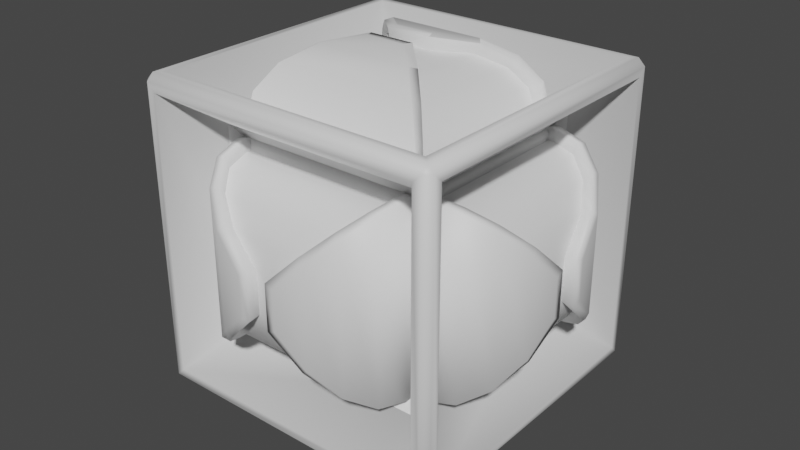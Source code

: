 # Source: cube.blend  (saved by Blender 3.6.11; exported with 4.5.12 LTS)
import bpy
from mathutils import Matrix  # noqa: F401  (used for matrix-valued properties, if any)

bpy.ops.wm.read_factory_settings(use_empty=True)
scene = bpy.context.scene
scene.name = 'Scene'

# ---- collections
col_collection = bpy.data.collections.new('Collection'); scene.collection.children.link(col_collection)

# ---- materials (node trees are filled in below, after node groups)
mat_material = bpy.data.materials.new('Material')
mat_material.alpha_threshold = 0.0
mat_material.use_transparent_shadow = False
mat_material.roughness = 0.5
mat_material.line_color = (0.0, 0.0, 0.0, 1.0)

# ---- material node trees
mat_material.use_nodes = True; mat_material.node_tree.nodes.clear()
_N = mat_material.node_tree.nodes; _L = mat_material.node_tree.links
n0 = _N.new('ShaderNodeOutputMaterial'); n0.name = 'Material Output'; n0.location = (300, 300)
n1 = _N.new('ShaderNodeBsdfPrincipled'); n1.name = 'Principled BSDF'; n1.location = (10, 300)
n1.distribution = 'GGX'
n1.subsurface_method = 'RANDOM_WALK_SKIN'
n1.inputs[3].default_value = 1.45
n1.inputs[27].default_value = (0.0, 0.0, 0.0, 1.0)
n1.inputs[28].default_value = 1.0
_L.new(n1.outputs[0], n0.inputs[0])
n0.is_active_output = True

# ---- world
world_world = bpy.data.worlds.new('World'); scene.world = world_world
world_world.use_nodes = True; world_world.node_tree.nodes.clear()
_N = world_world.node_tree.nodes; _L = world_world.node_tree.links
n0 = _N.new('ShaderNodeOutputWorld'); n0.name = 'World Output'; n0.location = (300, 300)
n1 = _N.new('ShaderNodeBackground'); n1.name = 'Background'; n1.location = (10, 300)
n1.inputs[0].default_value = (0.05088, 0.05088, 0.05088, 1.0)
_L.new(n1.outputs[0], n0.inputs[0])
n0.is_active_output = True
world_world.color = (0.05088, 0.05088, 0.05088)
world_world.use_sun_shadow = False
world_world.sun_shadow_jitter_overblur = 0.0

# ---- meshes
me_cube = bpy.data.meshes.new('Cube')
me_cube.from_pydata([(1.0, 0.9034, 0.9034), (1.0, 0.9034, -0.9034), (0.9018, -1.0, 0.9018), (0.9018, -1.0, -0.9018), (-0.9005, 1.0, 0.9005), (-0.9005, 1.0, -0.9005), (-0.9018, -1.0, 0.9018), (-0.9018, -1.0, -0.9018), (-1.0, -0.9017, -0.9017), (-1.0, -0.9017, 0.9017), (1.0, -0.9034, 0.9034), (1.0, -0.9034, -0.9034), (0.9005, 1.0, 0.9005), (0.9005, 1.0, -0.9005), (0.9024, -0.9024, 1.0), (0.9039, -0.9039, -1.0), (0.9039, 0.9039, -1.0), (-1.0, 0.9017, -0.9017), (0.9024, 0.9024, 1.0), (-1.0, 0.9017, 0.9017), (-0.9039, 0.9039, -1.0), (-0.9039, -0.9039, -1.0), (-0.9024, -0.9024, 1.0), (-0.9024, 0.9024, 1.0), (-0.5593, -0.6373, -0.614), (-0.5593, -0.6373, 0.614), (0.5593, -0.6373, 0.614), (0.5593, -0.6373, -0.614), (0.6373, 0.5604, 0.6151), (0.6373, 0.5604, -0.6151), (0.6373, -0.5604, 0.6151), (0.6373, -0.5604, -0.6151), (0.5584, 0.6373, -0.6131), (-0.5584, 0.6373, -0.6131), (0.5584, 0.6373, 0.6131), (-0.5584, 0.6373, 0.6131), (-0.6373, 0.5592, -0.6139), (-0.6373, -0.5592, -0.6139), (-0.6373, -0.5592, 0.6139), (-0.6373, 0.5592, 0.6139), (0.6144, -0.5597, 0.6373), (-0.6144, -0.5597, 0.6373), (0.6144, 0.5597, 0.6373), (-0.6144, 0.5597, 0.6373), (-0.6154, 0.5607, -0.6373), (-0.6154, -0.5607, -0.6373), (0.6154, 0.5607, -0.6373), (0.6154, -0.5607, -0.6373), (0.6154, -0.5597, 0.681), (0.1474, -0.07079, 1.171), (0.5858, -0.525, 0.8566), (0.4936, -0.4253, 1.011), (0.3465, -0.2713, 1.124), (-0.1474, -0.07079, 1.171), (-0.6154, -0.5597, 0.681), (-0.3465, -0.2713, 1.124), (-0.4936, -0.4253, 1.011), (-0.5858, -0.525, 0.8566), (0.6154, 0.5597, 0.681), (0.1474, 0.07079, 1.171), (0.5858, 0.525, 0.8566), (0.4936, 0.4253, 1.011), (0.3465, 0.2713, 1.124), (-0.1255, 0.1255, 1.175), (-0.6154, 0.5597, 0.681), (-0.3465, 0.2713, 1.124), (-0.4936, 0.4253, 1.011), (-0.5858, 0.525, 0.8566), (0.614, -0.5826, 0.614), (-0.614, -0.5826, 0.614), (-0.614, -0.5826, -0.614), (0.614, -0.5826, -0.614), (0.5826, 0.6151, 0.6151), (0.5826, -0.6151, 0.6151), (0.5826, -0.6151, -0.6151), (0.5826, 0.6151, -0.6151), (0.6131, 0.5826, -0.6131), (-0.6131, 0.5826, -0.6131), (-0.6131, 0.5826, 0.6131), (0.6131, 0.5826, 0.6131), (-0.5826, 0.6139, -0.6139), (-0.5826, -0.6139, -0.6139), (-0.5826, -0.6139, 0.6139), (-0.5826, 0.6139, 0.6139), (0.6144, 0.6144, 0.5826), (0.6144, -0.6144, 0.5826), (-0.6144, -0.6144, 0.5826), (-0.6144, 0.6144, 0.5826), (-0.6154, 0.6154, -0.5826), (-0.6154, -0.6154, -0.5826), (0.6154, -0.6154, -0.5826), (0.6154, 0.6154, -0.5826), (0.3126, -0.3126, 1.138), (0.1255, -0.1255, 1.175), (-0.1255, -0.1255, 1.175), (-0.3126, -0.3126, 1.138), (0.4712, -0.4712, 1.032), (-0.4712, -0.4712, 1.032), (0.5772, -0.5772, 0.8732), (-0.5772, -0.5772, 0.8732), (0.6144, -0.6144, 0.6861), (-0.6144, -0.6144, 0.6861), (0.3126, 0.3126, 1.138), (0.1255, 0.1255, 1.175), (0.4712, 0.4712, 1.032), (0.5772, 0.5772, 0.8732), (0.6144, 0.6144, 0.6861), (-0.1474, 0.07079, 1.171), (-0.3126, 0.3126, 1.138), (-0.4712, 0.4712, 1.032), (-0.5772, 0.5772, 0.8732), (-0.6144, 0.6144, 0.6861), (0.1366, 0.07079, 1.093), (0.1366, -0.07079, 1.093), (0.3058, -0.2713, 1.057), (0.3058, 0.2713, 1.057), (0.4312, -0.4253, 0.9633), (0.4312, 0.4253, 0.9633), (0.5112, -0.525, 0.833), (0.5112, 0.525, 0.833), (0.5373, -0.5597, 0.6758), (0.5373, 0.5597, 0.6758), (-0.1366, -0.07079, 1.093), (-0.1366, 0.07079, 1.093), (-0.3058, 0.2713, 1.057), (-0.3058, -0.2713, 1.057), (-0.4312, 0.4253, 0.9633), (-0.4312, -0.4253, 0.9633), (-0.5112, 0.525, 0.833), (-0.5112, -0.525, 0.833), (-0.5373, 0.5597, 0.6758), (-0.5373, -0.5597, 0.6758), (0.5593, -0.6391, 0.5357), (-0.5593, -0.6391, 0.5357), (-0.5593, -0.6391, -0.5357), (0.5593, -0.6391, -0.5357), (0.6391, 0.5604, 0.5368), (0.6391, -0.5604, 0.5368), (0.6391, -0.5604, -0.5368), (0.6391, 0.5604, -0.5368), (0.5584, 0.6391, -0.5349), (-0.5584, 0.6391, -0.5349), (-0.5584, 0.6391, 0.5349), (0.5584, 0.6391, 0.5349), (-0.6391, 0.5592, -0.5357), (-0.6391, -0.5592, -0.5357), (-0.6391, -0.5592, 0.5357), (-0.6391, 0.5592, 0.5357), (0.5361, 0.5597, 0.6391), (0.5361, -0.5597, 0.6391), (-0.5361, -0.5597, 0.6391), (-0.5361, 0.5597, 0.6391), (-0.5372, 0.5607, -0.6391), (-0.5372, -0.5607, -0.6391), (0.5372, -0.5607, -0.6391), (0.5372, 0.5607, -0.6391), (1.0, -0.9553, 0.9553), (0.9553, -0.9553, 1.0), (0.9553, -1.0, 0.9553), (-1.0, -0.9553, 0.9553), (-0.9553, -1.0, 0.9553), (-0.9553, -0.9553, 1.0), (0.9553, 1.0, 0.9553), (0.9553, 0.9553, 1.0), (1.0, 0.9553, 0.9553), (-1.0, 0.9553, 0.9553), (-0.9553, 0.9553, 1.0), (-0.9553, 1.0, 0.9553), (-1.0, 0.9553, -0.9553), (-0.9553, 1.0, -0.9553), (-0.9553, 0.9553, -1.0), (-0.9553, -0.9553, -1.0), (-0.9553, -1.0, -0.9553), (-1.0, -0.9553, -0.9553), (0.9553, 1.0, -0.9553), (1.0, 0.9553, -0.9553), (0.9553, 0.9553, -1.0), (0.9553, -1.0, -0.9553), (0.9553, -0.9553, -1.0), (1.0, -0.9553, -0.9553)], [], [(13, 5, 77, 76), (3, 2, 68, 71), (1, 0, 72, 75), (6, 7, 70, 69), (16, 15, 90, 91), (18, 23, 87, 84), (9, 8, 173, 159, 165, 19), (10, 0, 164, 156), (15, 16, 176, 178), (12, 4, 167, 162), (7, 6, 2, 158, 160, 172), (14, 22, 23, 166, 161, 157), (21, 15, 178, 171), (0, 1, 175, 164), (8, 17, 19, 165, 168, 173), (20, 21, 171, 170, 176, 16), (18, 14, 157, 163, 166, 23), (2, 3, 177, 158), (13, 12, 162, 174), (3, 7, 172, 177), (1, 11, 179, 175), (10, 11, 74, 73), (17, 8, 81, 80), (2, 6, 69, 68), (12, 13, 76, 79), (22, 14, 85, 86), (0, 10, 73, 72), (8, 9, 82, 81), (21, 20, 88, 89), (7, 3, 71, 70), (5, 4, 78, 77), (14, 18, 84, 85), (11, 1, 75, 74), (19, 17, 80, 83), (20, 16, 91, 88), (4, 12, 79, 78), (23, 22, 86, 87), (9, 19, 83, 82), (15, 21, 89, 90), (46, 47, 154, 155), (86, 85, 100, 101), (45, 44, 152, 153), (84, 87, 111, 106), (43, 41, 150, 151), (40, 42, 148, 149), (38, 39, 147, 146), (36, 37, 145, 144), (35, 34, 143, 142), (32, 33, 141, 140), (31, 29, 139, 138), (28, 30, 137, 136), (24, 27, 135, 134), (26, 25, 133, 132), (59, 107, 123, 112), (67, 64, 130, 128), (66, 67, 128, 126), (65, 66, 126, 124), (107, 65, 124, 123), (58, 60, 119, 121), (60, 61, 117, 119), (61, 62, 115, 117), (62, 59, 112, 115), (54, 57, 129, 131), (50, 48, 120, 118), (25, 26, 68, 69), (27, 24, 70, 71), (30, 28, 72, 73), (29, 31, 74, 75), (33, 32, 76, 77), (34, 35, 78, 79), (37, 36, 80, 81), (39, 38, 82, 83), (42, 40, 85, 84), (44, 45, 89, 88), (47, 46, 91, 90), (49, 53, 94, 93), (51, 52, 92, 96), (55, 56, 97, 95), (50, 51, 96, 98), (56, 57, 99, 97), (48, 50, 98, 100), (57, 54, 101, 99), (62, 61, 104, 102), (61, 60, 105, 104), (60, 58, 106, 105), (65, 107, 63, 108), (67, 66, 109, 110), (64, 67, 110, 111), (107, 59, 103, 63), (54, 41, 86, 101), (40, 48, 100, 85), (58, 42, 84, 106), (43, 64, 111, 87), (49, 52, 114, 113), (41, 54, 131, 150), (53, 49, 113, 122), (48, 40, 149, 120), (55, 53, 122, 125), (42, 58, 121, 148), (52, 51, 116, 114), (64, 43, 151, 130), (56, 55, 125, 127), (51, 50, 118, 116), (57, 56, 127, 129), (5, 13, 174, 169, 167, 4), (156, 157, 158), (159, 160, 161), (162, 163, 164), (165, 166, 167), (168, 169, 170), (171, 172, 173), (174, 175, 176), (177, 178, 179), (170, 171, 173, 168), (176, 170, 169, 174), (164, 175, 174, 162), (172, 160, 159, 173), (158, 177, 179, 156), (167, 169, 168, 165), (157, 161, 160, 158), (163, 157, 156, 164), (171, 178, 177, 172), (161, 166, 165, 159), (166, 163, 162, 167), (178, 176, 175, 179), (11, 10, 156, 179)])
me_cube.polygons.foreach_set('use_smooth', [True] * 126)
_uv = me_cube.uv_layers.new(name='UVMap')
_uv.uv.foreach_set('vector', [0.3874, 0.4876, 0.3874, 0.2624, 0.3874, 0.2624, 0.3874, 0.4876, 0.3873, 0.7623, 0.6127, 0.7623, 0.6127, 0.7623, 0.3873, 0.7623, 0.3871, 0.5121, 0.6129, 0.5121, 0.6129, 0.5121, 0.3871, 0.5121, 0.6127, 0.9877, 0.3873, 0.9877, 0.3873, 0.9877, 0.6127, 0.9877, 0.363, 0.512, 0.363, 0.738, 0.363, 0.738, 0.363, 0.512, 0.6372, 0.5122, 0.8628, 0.5122, 0.8628, 0.5122, 0.6372, 0.5122, 0.6127, 0.01229, 0.3873, 0.01229, 0.3806, 0.005589, 0.6194, 0.005589, 0.6194, 0.2444, 0.6127, 0.2377, 0.6129, 0.7379, 0.6129, 0.5121, 0.6194, 0.5056, 0.6194, 0.7444, 0.363, 0.738, 0.363, 0.512, 0.3694, 0.5056, 0.3694, 0.7444, 0.6126, 0.4876, 0.6126, 0.2624, 0.6194, 0.2556, 0.6194, 0.4944, 0.3873, 0.9877, 0.6127, 0.9877, 0.6127, 0.7623, 0.6194, 0.7556, 0.6194, 0.9944, 0.3806, 0.9944, 0.6372, 0.7378, 0.8628, 0.7378, 0.8628, 0.5122, 0.8694, 0.5056, 0.8694, 0.7444, 0.6306, 0.7444, 0.137, 0.738, 0.363, 0.738, 0.3694, 0.7444, 0.1306, 0.7444, 0.6129, 0.5121, 0.3871, 0.5121, 0.3806, 0.5056, 0.6194, 0.5056, 0.3873, 0.01229, 0.3873, 0.2377, 0.6127, 0.2377, 0.6194, 0.2444, 0.3806, 0.2444, 0.3806, 0.005589, 0.137, 0.512, 0.137, 0.738, 0.1306, 0.7444, 0.1306, 0.5056, 0.3694, 0.5056, 0.363, 0.512, 0.6372, 0.5122, 0.6372, 0.7378, 0.6306, 0.7444, 0.6306, 0.5056, 0.8694, 0.5056, 0.8628, 0.5122, 0.6127, 0.7623, 0.3873, 0.7623, 0.3806, 0.7556, 0.6194, 0.7556, 0.3874, 0.4876, 0.6126, 0.4876, 0.6194, 0.4944, 0.3806, 0.4944, 0.3873, 0.7623, 0.3873, 0.9877, 0.3806, 0.9944, 0.3806, 0.7556, 0.3871, 0.5121, 0.3871, 0.7379, 0.3806, 0.7444, 0.3806, 0.5056, 0.6129, 0.7379, 0.3871, 0.7379, 0.3871, 0.7379, 0.6129, 0.7379, 0.3873, 0.2377, 0.3873, 0.01229, 0.3873, 0.01229, 0.3873, 0.2377, 0.6127, 0.7623, 0.6127, 0.9877, 0.6127, 0.9877, 0.6127, 0.7623, 0.6126, 0.4876, 0.3874, 0.4876, 0.3874, 0.4876, 0.6126, 0.4876, 0.8628, 0.7378, 0.6372, 0.7378, 0.6372, 0.7378, 0.8628, 0.7378, 0.6129, 0.5121, 0.6129, 0.7379, 0.6129, 0.7379, 0.6129, 0.5121, 0.3873, 0.01229, 0.6127, 0.01229, 0.6127, 0.01229, 0.3873, 0.01229, 0.137, 0.738, 0.137, 0.512, 0.137, 0.512, 0.137, 0.738, 0.3873, 0.9877, 0.3873, 0.7623, 0.3873, 0.7623, 0.3873, 0.9877, 0.3874, 0.2624, 0.6126, 0.2624, 0.6126, 0.2624, 0.3874, 0.2624, 0.6372, 0.7378, 0.6372, 0.5122, 0.6372, 0.5122, 0.6372, 0.7378, 0.3871, 0.7379, 0.3871, 0.5121, 0.3871, 0.5121, 0.3871, 0.7379, 0.6127, 0.2377, 0.3873, 0.2377, 0.3873, 0.2377, 0.6127, 0.2377, 0.137, 0.512, 0.363, 0.512, 0.363, 0.512, 0.137, 0.512, 0.6126, 0.2624, 0.6126, 0.4876, 0.6126, 0.4876, 0.6126, 0.2624, 0.8628, 0.5122, 0.8628, 0.7378, 0.8628, 0.7378, 0.8628, 0.5122, 0.6127, 0.01229, 0.6127, 0.2377, 0.6127, 0.2377, 0.6127, 0.01229, 0.363, 0.738, 0.137, 0.738, 0.137, 0.738, 0.363, 0.738, 0.363, 0.5221, 0.363, 0.7279, 0.363, 0.7279, 0.363, 0.5221, 0.8628, 0.7378, 0.6372, 0.7378, 0.6372, 0.7378, 0.8628, 0.7378, 0.137, 0.7279, 0.137, 0.5221, 0.137, 0.5221, 0.137, 0.7279, 0.6372, 0.5122, 0.8628, 0.5122, 0.8628, 0.5122, 0.6372, 0.5122, 0.8628, 0.5222, 0.8628, 0.7278, 0.8628, 0.7278, 0.8628, 0.5222, 0.6372, 0.7278, 0.6372, 0.5222, 0.6372, 0.5222, 0.6372, 0.7278, 0.6127, 0.02233, 0.6127, 0.2277, 0.6127, 0.2277, 0.6127, 0.02233, 0.3873, 0.2277, 0.3873, 0.02233, 0.3873, 0.02233, 0.3873, 0.2277, 0.6126, 0.2725, 0.6126, 0.4775, 0.6126, 0.4775, 0.6126, 0.2725, 0.3874, 0.4775, 0.3874, 0.2725, 0.3874, 0.2725, 0.3874, 0.4775, 0.3871, 0.7279, 0.3871, 0.5221, 0.3871, 0.5221, 0.3871, 0.7279, 0.6129, 0.5221, 0.6129, 0.7279, 0.6129, 0.7279, 0.6129, 0.5221, 0.3873, 0.9777, 0.3873, 0.7723, 0.3873, 0.7723, 0.3873, 0.9777, 0.6127, 0.7723, 0.6127, 0.9777, 0.6127, 0.9777, 0.6127, 0.7723, 0.7229, 0.612, 0.7771, 0.612, 0.7771, 0.612, 0.7229, 0.612, 0.8597, 0.5258, 0.8628, 0.5222, 0.8628, 0.5222, 0.8597, 0.5258, 0.8512, 0.5365, 0.8597, 0.5258, 0.8597, 0.5258, 0.8512, 0.5365, 0.8153, 0.5737, 0.8512, 0.5365, 0.8512, 0.5365, 0.8153, 0.5737, 0.7771, 0.612, 0.8153, 0.5737, 0.8153, 0.5737, 0.7771, 0.612, 0.6372, 0.5222, 0.6403, 0.5258, 0.6403, 0.5258, 0.6372, 0.5222, 0.6403, 0.5258, 0.6488, 0.5365, 0.6488, 0.5365, 0.6403, 0.5258, 0.6488, 0.5365, 0.6847, 0.5737, 0.6847, 0.5737, 0.6488, 0.5365, 0.6847, 0.5737, 0.7229, 0.612, 0.7229, 0.612, 0.6847, 0.5737, 0.8628, 0.7278, 0.8597, 0.7242, 0.8597, 0.7242, 0.8628, 0.7278, 0.6403, 0.7242, 0.6372, 0.7278, 0.6372, 0.7278, 0.6403, 0.7242, 0.6127, 0.9777, 0.6127, 0.7723, 0.6127, 0.7623, 0.6127, 0.9877, 0.3873, 0.7723, 0.3873, 0.9777, 0.3873, 0.9877, 0.3873, 0.7623, 0.6129, 0.7279, 0.6129, 0.5221, 0.6129, 0.5121, 0.6129, 0.7379, 0.3871, 0.5221, 0.3871, 0.7279, 0.3871, 0.7379, 0.3871, 0.5121, 0.3874, 0.2725, 0.3874, 0.4775, 0.3874, 0.4876, 0.3874, 0.2624, 0.6126, 0.4775, 0.6126, 0.2725, 0.6126, 0.2624, 0.6126, 0.4876, 0.3873, 0.02233, 0.3873, 0.2277, 0.3873, 0.2377, 0.3873, 0.01229, 0.6127, 0.2277, 0.6127, 0.02233, 0.6127, 0.01229, 0.6127, 0.2377, 0.6372, 0.5222, 0.6372, 0.7278, 0.6372, 0.7378, 0.6372, 0.5122, 0.137, 0.5221, 0.137, 0.7279, 0.137, 0.738, 0.137, 0.512, 0.363, 0.7279, 0.363, 0.5221, 0.363, 0.512, 0.363, 0.738, 0.7229, 0.638, 0.7771, 0.638, 0.773, 0.648, 0.727, 0.648, 0.6488, 0.7135, 0.6847, 0.6763, 0.6926, 0.6824, 0.6503, 0.7246, 0.8153, 0.6763, 0.8512, 0.7135, 0.8497, 0.7247, 0.8074, 0.6824, 0.6403, 0.7242, 0.6488, 0.7135, 0.6503, 0.7246, 0.6406, 0.7344, 0.8512, 0.7135, 0.8597, 0.7242, 0.8594, 0.7344, 0.8497, 0.7247, 0.6372, 0.7278, 0.6403, 0.7242, 0.6406, 0.7344, 0.6372, 0.7378, 0.8597, 0.7242, 0.8628, 0.7278, 0.8628, 0.7378, 0.8594, 0.7344, 0.6847, 0.5737, 0.6488, 0.5365, 0.6503, 0.5253, 0.6926, 0.5676, 0.6488, 0.5365, 0.6403, 0.5258, 0.6406, 0.5156, 0.6503, 0.5253, 0.6403, 0.5258, 0.6372, 0.5222, 0.6372, 0.5122, 0.6406, 0.5156, 0.8153, 0.5737, 0.7771, 0.612, 0.773, 0.602, 0.8074, 0.5676, 0.8597, 0.5258, 0.8512, 0.5365, 0.8497, 0.5253, 0.8594, 0.5156, 0.8628, 0.5222, 0.8597, 0.5258, 0.8594, 0.5156, 0.8628, 0.5122, 0.7771, 0.612, 0.7229, 0.612, 0.727, 0.602, 0.773, 0.602, 0.8628, 0.7278, 0.8628, 0.7278, 0.8628, 0.7378, 0.8628, 0.7378, 0.6372, 0.7278, 0.6372, 0.7278, 0.6372, 0.7378, 0.6372, 0.7378, 0.6372, 0.5222, 0.6372, 0.5222, 0.6372, 0.5122, 0.6372, 0.5122, 0.8628, 0.5222, 0.8628, 0.5222, 0.8628, 0.5122, 0.8628, 0.5122, 0.7229, 0.638, 0.6847, 0.6763, 0.6847, 0.6763, 0.7229, 0.638, 0.8628, 0.7278, 0.8628, 0.7278, 0.8628, 0.7278, 0.8628, 0.7278, 0.7771, 0.638, 0.7229, 0.638, 0.7229, 0.638, 0.7771, 0.638, 0.6372, 0.7278, 0.6372, 0.7278, 0.6372, 0.7278, 0.6372, 0.7278, 0.8153, 0.6763, 0.7771, 0.638, 0.7771, 0.638, 0.8153, 0.6763, 0.6372, 0.5222, 0.6372, 0.5222, 0.6372, 0.5222, 0.6372, 0.5222, 0.6847, 0.6763, 0.6488, 0.7135, 0.6488, 0.7135, 0.6847, 0.6763, 0.8628, 0.5222, 0.8628, 0.5222, 0.8628, 0.5222, 0.8628, 0.5222, 0.8512, 0.7135, 0.8153, 0.6763, 0.8153, 0.6763, 0.8512, 0.7135, 0.6488, 0.7135, 0.6403, 0.7242, 0.6403, 0.7242, 0.6488, 0.7135, 0.8597, 0.7242, 0.8512, 0.7135, 0.8512, 0.7135, 0.8597, 0.7242, 0.3874, 0.2624, 0.3874, 0.4876, 0.3806, 0.4944, 0.3806, 0.2556, 0.6194, 0.2556, 0.6126, 0.2624, 0.6222, 0.7528, 0.625, 0.7556, 0.6194, 0.7556, 0.6194, 0.005589, 0.6194, 0.0, 0.625, 0.005589, 0.6194, 0.4944, 0.6222, 0.4972, 0.6194, 0.5, 0.6194, 0.2444, 0.625, 0.2444, 0.6222, 0.2472, 0.125, 0.5056, 0.1306, 0.5, 0.1306, 0.5056, 0.1306, 0.7444, 0.1306, 0.75, 0.1278, 0.7472, 0.3694, 0.5, 0.3722, 0.5028, 0.3694, 0.5056, 0.3694, 0.75, 0.3694, 0.7444, 0.3722, 0.7472, 0.1306, 0.5056, 0.1306, 0.7444, 0.125, 0.7444, 0.125, 0.5056, 0.3694, 0.5056, 0.1306, 0.5056, 0.1306, 0.5, 0.3694, 0.5, 0.6194, 0.5056, 0.3806, 0.5056, 0.3806, 0.4944, 0.6194, 0.4944, 0.3806, 0.0, 0.6194, 0.0, 0.6194, 0.005589, 0.3806, 0.005589, 0.6194, 0.7556, 0.3806, 0.7556, 0.3806, 0.7444, 0.6194, 0.7444, 0.6194, 0.2556, 0.3806, 0.2556, 0.3806, 0.2444, 0.6194, 0.2444, 0.625, 0.7556, 0.625, 0.9944, 0.6194, 0.9944, 0.6194, 0.7556, 0.6306, 0.5056, 0.6306, 0.7444, 0.6194, 0.7444, 0.6194, 0.5056, 0.1306, 0.7444, 0.3694, 0.7444, 0.3694, 0.75, 0.1306, 0.75, 0.625, 0.005589, 0.625, 0.2444, 0.6194, 0.2444, 0.6194, 0.005589, 0.625, 0.2556, 0.625, 0.4944, 0.6194, 0.4944, 0.6194, 0.2556, 0.3694, 0.7444, 0.3694, 0.5056, 0.3806, 0.5056, 0.3806, 0.7444, 0.3871, 0.7379, 0.6129, 0.7379, 0.6194, 0.7444, 0.3806, 0.7444])
me_cube.materials.append(mat_material)
me_cube.use_mirror_vertex_groups = False
me_cube.update()
me_cube_001 = bpy.data.meshes.new('Cube.001')
me_cube_001.from_pydata([(-0.5593, -0.6373, -0.614), (-0.5593, -0.6373, 0.614), (0.5593, -0.6373, 0.614), (0.5593, -0.6373, -0.614), (0.6373, 0.5604, 0.6151), (0.6373, 0.5604, -0.6151), (0.6373, -0.5604, 0.6151), (0.6373, -0.5604, -0.6151), (0.5584, 0.6373, -0.6131), (-0.5584, 0.6373, -0.6131), (0.5584, 0.6373, 0.6131), (-0.5584, 0.6373, 0.6131), (-0.6373, 0.5592, -0.6139), (-0.6373, -0.5592, -0.6139), (-0.6373, -0.5592, 0.6139), (-0.6373, 0.5592, 0.6139), (-0.6154, 0.5607, -0.6373), (-0.6154, -0.5607, -0.6373), (0.6154, 0.5607, -0.6373), (0.6154, -0.5607, -0.6373), (-0.5593, -0.681, -0.615), (-0.07037, -1.171, -0.147), (-0.5246, -0.8566, -0.5854), (-0.4249, -1.011, -0.4931), (-0.2708, -1.124, -0.3461), (-0.07037, -1.171, 0.147), (-0.5593, -0.681, 0.615), (-0.2708, -1.124, 0.3461), (-0.4249, -1.011, 0.4931), (-0.5246, -0.8566, 0.5854), (0.5593, -0.681, 0.615), (0.07037, -1.171, 0.147), (0.5246, -0.8566, 0.5854), (0.4249, -1.011, 0.4931), (0.2708, -1.124, 0.3461), (0.07037, -1.171, -0.147), (0.5593, -0.681, -0.615), (0.2708, -1.124, -0.3461), (0.4249, -1.011, -0.4931), (0.5246, -0.8566, -0.5854), (0.681, 0.5604, 0.6161), (1.171, 0.07147, 0.1481), (0.8566, 0.5257, 0.5865), (1.011, 0.426, 0.4942), (1.124, 0.2719, 0.3472), (1.171, 0.07147, -0.1481), (0.681, 0.5604, -0.6161), (1.124, 0.2719, -0.3472), (1.011, 0.426, -0.4942), (0.8566, 0.5257, -0.5865), (1.171, -0.07147, 0.1481), (0.681, -0.5604, 0.6161), (1.124, -0.2719, 0.3472), (1.011, -0.426, 0.4942), (0.8566, -0.5257, 0.5865), (0.681, -0.5604, -0.6161), (1.171, -0.07147, -0.1481), (0.8566, -0.5257, -0.5865), (1.011, -0.426, -0.4942), (1.124, -0.2719, -0.3472), (0.0695, 1.171, -0.1461), (0.5584, 0.681, -0.6141), (0.27, 1.124, -0.3452), (0.4241, 1.011, -0.4923), (0.5237, 0.8566, -0.5845), (-0.6131, 0.6861, -0.6131), (-0.0695, 1.171, -0.1461), (-0.5237, 0.8566, -0.5845), (-0.4241, 1.011, -0.4923), (-0.27, 1.124, -0.3452), (0.0695, 1.171, 0.1461), (0.5584, 0.681, 0.6141), (0.27, 1.124, 0.3452), (0.4241, 1.011, 0.4923), (0.5237, 0.8566, 0.5845), (-0.5584, 0.681, 0.6141), (-0.0695, 1.171, 0.1461), (-0.5237, 0.8566, 0.5845), (-0.4241, 1.011, 0.4923), (-0.27, 1.124, 0.3452), (-1.171, 0.0703, -0.1469), (-0.681, 0.5592, -0.6149), (-1.124, 0.2708, -0.346), (-1.011, 0.4248, -0.4931), (-0.8566, 0.5245, -0.5853), (-0.6861, -0.6139, -0.6139), (-1.171, -0.0703, -0.1469), (-0.8566, -0.5245, -0.5853), (-1.011, -0.4248, -0.4931), (-1.124, -0.2708, -0.346), (-0.681, -0.5592, 0.6149), (-1.171, -0.0703, 0.1469), (-0.8566, -0.5245, 0.5853), (-1.011, -0.4248, 0.4931), (-1.124, -0.2708, 0.346), (-1.171, 0.0703, 0.1469), (-0.681, 0.5592, 0.6149), (-1.124, 0.2708, 0.346), (-1.011, 0.4248, 0.4931), (-0.8566, 0.5245, 0.5853), (0.1474, -0.07079, 1.171), (0.3465, -0.2713, 1.124), (-0.1474, -0.07079, 1.171), (-0.3465, -0.2713, 1.124), (0.1474, 0.07079, 1.171), (0.3465, 0.2713, 1.124), (-0.1255, 0.1255, 1.175), (-0.3465, 0.2713, 1.124), (-0.4936, 0.4253, 1.011), (-0.6165, 0.5607, -0.681), (-0.1484, 0.07182, -1.171), (-0.5869, 0.526, -0.8566), (-0.4946, 0.4264, -1.011), (-0.3475, 0.2723, -1.124), (-0.1265, -0.1265, -1.175), (-0.6165, -0.5607, -0.681), (-0.3475, -0.2723, -1.124), (-0.4946, -0.4264, -1.011), (-0.5869, -0.526, -0.8566), (0.6165, 0.5607, -0.681), (0.1484, 0.07182, -1.171), (0.5869, 0.526, -0.8566), (0.4946, 0.4264, -1.011), (0.3475, 0.2723, -1.124), (0.1484, -0.07182, -1.171), (0.6165, -0.5607, -0.681), (0.3475, -0.2723, -1.124), (0.4946, -0.4264, -1.011), (0.5869, -0.526, -0.8566), (0.614, -0.5826, 0.614), (-0.614, -0.5826, 0.614), (-0.614, -0.5826, -0.614), (0.614, -0.5826, -0.614), (0.5826, 0.6151, 0.6151), (0.5826, -0.6151, 0.6151), (0.5826, -0.6151, -0.6151), (0.5826, 0.6151, -0.6151), (0.6131, 0.5826, -0.6131), (-0.6131, 0.5826, -0.6131), (-0.6131, 0.5826, 0.6131), (0.6131, 0.5826, 0.6131), (-0.5826, 0.6139, -0.6139), (-0.5826, -0.6139, -0.6139), (-0.5826, -0.6139, 0.6139), (-0.5826, 0.6139, 0.6139), (-0.6154, 0.6154, -0.5826), (-0.6154, -0.6154, -0.5826), (0.6154, -0.6154, -0.5826), (0.6154, 0.6154, -0.5826), (-0.3122, -1.138, -0.3122), (-0.1251, -1.175, -0.1251), (-0.1251, -1.175, 0.1251), (-0.3122, -1.138, 0.3122), (-0.4708, -1.032, -0.4708), (-0.4708, -1.032, 0.4708), (-0.5768, -0.8732, -0.5768), (-0.5768, -0.8732, 0.5768), (-0.614, -0.6861, -0.614), (-0.614, -0.6861, 0.614), (0.3122, -1.138, 0.3122), (0.1251, -1.175, 0.1251), (0.1251, -1.175, -0.1251), (0.3122, -1.138, -0.3122), (0.4708, -1.032, 0.4708), (0.4708, -1.032, -0.4708), (0.5768, -0.8732, 0.5768), (0.5768, -0.8732, -0.5768), (0.614, -0.6861, 0.614), (0.614, -0.6861, -0.614), (1.138, 0.3133, 0.3133), (1.175, 0.1261, 0.1261), (1.175, 0.1261, -0.1261), (1.138, 0.3133, -0.3133), (1.032, 0.4719, 0.4719), (1.032, 0.4719, -0.4719), (0.8732, 0.5779, 0.5779), (0.8732, 0.5779, -0.5779), (0.6861, 0.6151, 0.6151), (0.6861, 0.6151, -0.6151), (0.8732, -0.5779, 0.5779), (0.6861, -0.6151, 0.6151), (0.6861, -0.6151, -0.6151), (0.8732, -0.5779, -0.5779), (1.032, -0.4719, 0.4719), (1.032, -0.4719, -0.4719), (1.138, -0.3133, 0.3133), (1.138, -0.3133, -0.3133), (1.175, -0.1261, 0.1261), (1.175, -0.1261, -0.1261), (0.5759, 0.8732, -0.5759), (0.6131, 0.6861, -0.6131), (-0.5584, 0.681, -0.6141), (-0.5759, 0.8732, -0.5759), (0.4699, 1.032, -0.4699), (-0.4699, 1.032, -0.4699), (0.3113, 1.138, -0.3113), (-0.3113, 1.138, -0.3113), (0.1242, 1.175, -0.1242), (-0.1242, 1.175, -0.1242), (0.5759, 0.8732, 0.5759), (0.6131, 0.6861, 0.6131), (0.4699, 1.032, 0.4699), (0.3113, 1.138, 0.3113), (0.1242, 1.175, 0.1242), (-0.3113, 1.138, 0.3113), (-0.1242, 1.175, 0.1242), (-0.4699, 1.032, 0.4699), (-0.5759, 0.8732, 0.5759), (-0.6131, 0.6861, 0.6131), (-0.8732, 0.5767, -0.5767), (-0.6861, 0.6139, -0.6139), (-0.681, -0.5592, -0.6149), (-0.8732, -0.5767, -0.5767), (-1.032, 0.4707, -0.4707), (-1.032, -0.4707, -0.4707), (-1.138, 0.3121, -0.3121), (-1.138, -0.3121, -0.3121), (-1.175, 0.125, -0.125), (-1.175, -0.125, -0.125), (-0.6861, -0.6139, 0.6139), (-0.8732, -0.5767, 0.5767), (-1.032, -0.4707, 0.4707), (-1.138, -0.3121, 0.3121), (-1.175, -0.125, 0.125), (-0.8732, 0.5767, 0.5767), (-0.6861, 0.6139, 0.6139), (-1.032, 0.4707, 0.4707), (-1.138, 0.3121, 0.3121), (-1.175, 0.125, 0.125), (0.3126, -0.3126, 1.138), (0.1255, -0.1255, 1.175), (-0.1255, -0.1255, 1.175), (-0.3126, -0.3126, 1.138), (0.4712, -0.4712, 1.032), (-0.4712, -0.4712, 1.032), (0.5772, -0.5772, 0.8732), (-0.5772, -0.5772, 0.8732), (0.6144, -0.6144, 0.6861), (-0.6144, -0.6144, 0.6861), (0.3126, 0.3126, 1.138), (0.1255, 0.1255, 1.175), (0.4712, 0.4712, 1.032), (0.5772, 0.5772, 0.8732), (0.6144, 0.6144, 0.6861), (-0.3126, 0.3126, 1.138), (-0.4712, 0.4712, 1.032), (-0.5772, 0.5772, 0.8732), (-0.6144, 0.6144, 0.6861), (-0.3136, 0.3136, -1.138), (-0.1265, 0.1265, -1.175), (-0.1484, -0.07182, -1.171), (-0.3136, -0.3136, -1.138), (-0.4722, 0.4722, -1.032), (-0.4722, -0.4722, -1.032), (-0.5782, 0.5782, -0.8732), (-0.5782, -0.5782, -0.8732), (-0.6154, 0.6154, -0.6861), (-0.6154, -0.6154, -0.6861), (0.3136, 0.3136, -1.138), (0.1265, 0.1265, -1.175), (0.4722, 0.4722, -1.032), (0.5782, 0.5782, -0.8732), (0.6154, 0.6154, -0.6861), (0.1265, -0.1265, -1.175), (0.3136, -0.3136, -1.138), (0.4722, -0.4722, -1.032), (0.5782, -0.5782, -0.8732), (0.6154, -0.6154, -0.6861), (0.5593, -0.6758, 0.5369), (-0.5593, -0.6758, 0.5369), (-0.5246, -0.833, 0.5108), (0.5246, -0.833, 0.5108), (-0.4249, -0.9633, 0.4308), (0.4249, -0.9633, 0.4308), (-0.2708, -1.057, 0.3054), (0.2708, -1.057, 0.3054), (-0.07037, -1.093, 0.1362), (0.07037, -1.093, 0.1362), (-0.5593, -0.6758, -0.5369), (0.5593, -0.6758, -0.5369), (0.5246, -0.833, -0.5108), (-0.5246, -0.833, -0.5108), (0.4249, -0.9633, -0.4308), (-0.4249, -0.9633, -0.4308), (0.2708, -1.057, -0.3054), (-0.2708, -1.057, -0.3054), (0.07037, -1.093, -0.1362), (-0.07037, -1.093, -0.1362), (0.6758, 0.5604, 0.538), (0.6758, -0.5604, 0.538), (0.833, -0.5257, 0.5119), (0.833, 0.5257, 0.5119), (0.9633, -0.426, 0.4319), (0.9633, 0.426, 0.4319), (1.057, -0.2719, 0.3065), (1.057, 0.2719, 0.3065), (1.093, -0.07147, 0.1373), (1.093, 0.07147, 0.1373), (0.6758, -0.5604, -0.538), (0.6758, 0.5604, -0.538), (0.833, 0.5257, -0.5119), (0.833, -0.5257, -0.5119), (0.9633, 0.426, -0.4319), (0.9633, -0.426, -0.4319), (1.057, 0.2719, -0.3065), (1.057, -0.2719, -0.3065), (1.093, 0.07147, -0.1373), (1.093, -0.07147, -0.1373), (0.5584, 0.6758, -0.536), (-0.5584, 0.6758, -0.536), (-0.5237, 0.833, -0.5099), (0.5237, 0.833, -0.5099), (-0.4241, 0.9633, -0.43), (0.4241, 0.9633, -0.43), (-0.27, 1.057, -0.3045), (0.27, 1.057, -0.3045), (-0.0695, 1.093, -0.1354), (0.0695, 1.093, -0.1354), (-0.5584, 0.6758, 0.536), (0.5584, 0.6758, 0.536), (0.5237, 0.833, 0.5099), (-0.5237, 0.833, 0.5099), (0.4241, 0.9633, 0.43), (-0.4241, 0.9633, 0.43), (0.27, 1.057, 0.3045), (-0.27, 1.057, 0.3045), (0.0695, 1.093, 0.1354), (-0.0695, 1.093, 0.1354), (-0.6758, 0.5592, -0.5368), (-0.6758, -0.5592, -0.5368), (-0.833, -0.5245, -0.5107), (-0.833, 0.5245, -0.5107), (-0.9633, -0.4248, -0.4308), (-0.9633, 0.4248, -0.4308), (-1.057, -0.2708, -0.3053), (-1.057, 0.2708, -0.3053), (-1.093, -0.0703, -0.1361), (-1.093, 0.0703, -0.1361), (-0.6758, -0.5592, 0.5368), (-0.6758, 0.5592, 0.5368), (-0.833, 0.5245, 0.5107), (-0.833, -0.5245, 0.5107), (-0.9633, 0.4248, 0.4308), (-0.9633, -0.4248, 0.4308), (-1.057, 0.2708, 0.3053), (-1.057, -0.2708, 0.3053), (-1.093, 0.0703, 0.1361), (-1.093, -0.0703, 0.1361), (-0.1377, 0.07182, -1.093), (-0.1377, -0.07182, -1.093), (-0.3068, -0.2723, -1.057), (-0.3068, 0.2723, -1.057), (-0.4323, -0.4264, -0.9633), (-0.4323, 0.4264, -0.9633), (-0.5122, -0.526, -0.833), (-0.5122, 0.526, -0.833), (-0.5384, -0.5607, -0.6758), (-0.5384, 0.5607, -0.6758), (0.1377, -0.07182, -1.093), (0.1377, 0.07182, -1.093), (0.3068, 0.2723, -1.057), (0.3068, -0.2723, -1.057), (0.4323, 0.4264, -0.9633), (0.4323, -0.4264, -0.9633), (0.5122, 0.526, -0.833), (0.5122, -0.526, -0.833), (0.5384, 0.5607, -0.6758), (0.5384, -0.5607, -0.6758), (0.5593, -0.6391, 0.5357), (-0.5593, -0.6391, 0.5357), (-0.5593, -0.6391, -0.5357), (0.5593, -0.6391, -0.5357), (0.6391, 0.5604, 0.5368), (0.6391, -0.5604, 0.5368), (0.6391, -0.5604, -0.5368), (0.6391, 0.5604, -0.5368), (0.5584, 0.6391, -0.5349), (-0.5584, 0.6391, -0.5349), (-0.5584, 0.6391, 0.5349), (0.5584, 0.6391, 0.5349), (-0.6391, 0.5592, -0.5357), (-0.6391, -0.5592, -0.5357), (-0.6391, -0.5592, 0.5357), (-0.6391, 0.5592, 0.5357), (-0.5372, 0.5607, -0.6391), (-0.5372, -0.5607, -0.6391), (0.5372, -0.5607, -0.6391), (0.5372, 0.5607, -0.6391)], [], [(134, 135, 181, 180), (142, 143, 219, 85), (126, 124, 358, 361), (25, 21, 287, 276), (78, 77, 321, 323), (147, 146, 257, 267), (124, 250, 349, 358), (21, 24, 285, 287), (144, 141, 210, 225), (145, 148, 262, 256), (79, 78, 323, 325), (140, 137, 190, 200), (121, 119, 366, 364), (66, 76, 327, 316), (136, 133, 177, 178), (122, 121, 364, 362), (138, 139, 208, 65), (132, 129, 167, 168), (76, 79, 325, 327), (123, 122, 362, 360), (70, 60, 317, 326), (110, 120, 359, 348), (72, 70, 326, 324), (150, 151, 152, 149), (149, 152, 154, 153), (153, 154, 156, 155), (155, 156, 158, 157), (160, 161, 162, 159), (159, 162, 164, 163), (163, 164, 166, 165), (165, 166, 168, 167), (120, 123, 360, 359), (73, 72, 324, 322), (118, 115, 356, 354), (74, 73, 322, 320), (109, 111, 355, 357), (170, 171, 172, 169), (169, 172, 174, 173), (173, 174, 176, 175), (175, 176, 178, 177), (180, 181, 182, 179), (179, 182, 184, 183), (183, 184, 186, 185), (185, 186, 188, 187), (71, 74, 320, 319), (117, 118, 354, 352), (69, 66, 316, 314), (111, 112, 353, 355), (60, 62, 315, 317), (116, 117, 352, 350), (68, 69, 314, 312), (112, 113, 351, 353), (200, 190, 189, 199), (199, 189, 193, 201), (201, 193, 195, 202), (202, 195, 197, 203), (205, 198, 196, 204), (204, 196, 194, 206), (206, 194, 192, 207), (207, 192, 65, 208), (62, 63, 313, 315), (250, 116, 350, 349), (67, 68, 312, 310), (113, 110, 348, 351), (63, 64, 311, 313), (191, 67, 310, 309), (85, 219, 220, 212), (212, 220, 221, 214), (214, 221, 222, 216), (216, 222, 223, 218), (225, 210, 209, 224), (224, 209, 213, 226), (226, 213, 215, 227), (227, 215, 217, 228), (64, 61, 308, 311), (50, 56, 307, 296), (230, 231, 232, 229), (229, 232, 234, 233), (233, 234, 236, 235), (235, 236, 238, 237), (56, 59, 305, 307), (52, 50, 296, 294), (59, 58, 303, 305), (53, 52, 294, 292), (106, 240, 239, 244), (244, 239, 241, 245), (245, 241, 242, 246), (246, 242, 243, 247), (58, 57, 301, 303), (54, 53, 292, 290), (259, 249, 248, 258), (258, 248, 252, 260), (260, 252, 254, 261), (261, 254, 256, 262), (114, 263, 264, 251), (251, 264, 265, 253), (253, 265, 266, 255), (255, 266, 267, 257), (19, 125, 367, 386), (57, 55, 298, 301), (130, 131, 157, 158), (24, 21, 150, 149), (21, 25, 151, 150), (25, 27, 152, 151), (23, 24, 149, 153), (27, 28, 154, 152), (22, 23, 153, 155), (28, 29, 156, 154), (20, 22, 155, 157), (29, 26, 158, 156), (34, 31, 160, 159), (31, 35, 161, 160), (35, 37, 162, 161), (33, 34, 159, 163), (37, 38, 164, 162), (32, 33, 163, 165), (38, 39, 166, 164), (30, 32, 165, 167), (39, 36, 168, 166), (44, 41, 170, 169), (41, 45, 171, 170), (45, 47, 172, 171), (43, 44, 169, 173), (47, 48, 174, 172), (42, 43, 173, 175), (48, 49, 176, 174), (40, 42, 175, 177), (49, 46, 178, 176), (54, 51, 180, 179), (55, 57, 182, 181), (53, 54, 179, 183), (57, 58, 184, 182), (52, 53, 183, 185), (58, 59, 186, 184), (50, 52, 185, 187), (59, 56, 188, 186), (56, 50, 187, 188), (61, 64, 189, 190), (67, 191, 65, 192), (64, 63, 193, 189), (68, 67, 192, 194), (63, 62, 195, 193), (69, 68, 194, 196), (62, 60, 197, 195), (66, 69, 196, 198), (74, 71, 200, 199), (73, 74, 199, 201), (72, 73, 201, 202), (70, 72, 202, 203), (60, 70, 203, 197), (79, 76, 205, 204), (76, 66, 198, 205), (78, 79, 204, 206), (77, 78, 206, 207), (75, 77, 207, 208), (81, 84, 209, 210), (87, 211, 85, 212), (84, 83, 213, 209), (88, 87, 212, 214), (83, 82, 215, 213), (89, 88, 214, 216), (82, 80, 217, 215), (86, 89, 216, 218), (90, 92, 220, 219), (92, 93, 221, 220), (93, 94, 222, 221), (94, 91, 223, 222), (91, 86, 218, 223), (99, 96, 225, 224), (98, 99, 224, 226), (97, 98, 226, 227), (95, 97, 227, 228), (80, 95, 228, 217), (101, 100, 230, 229), (102, 103, 232, 231), (104, 105, 239, 240), (108, 107, 244, 245), (110, 113, 248, 249), (116, 250, 114, 251), (113, 112, 252, 248), (117, 116, 251, 253), (112, 111, 254, 252), (118, 117, 253, 255), (111, 109, 256, 254), (115, 118, 255, 257), (123, 120, 259, 258), (120, 110, 249, 259), (122, 123, 258, 260), (121, 122, 260, 261), (119, 121, 261, 262), (250, 124, 263, 114), (124, 126, 264, 263), (126, 127, 265, 264), (127, 128, 266, 265), (128, 125, 267, 266), (26, 1, 130, 158), (0, 20, 157, 131), (36, 3, 132, 168), (2, 30, 167, 129), (46, 5, 136, 178), (4, 40, 177, 133), (51, 6, 134, 180), (7, 55, 181, 135), (8, 61, 190, 137), (191, 9, 138, 65), (71, 10, 140, 200), (11, 75, 208, 139), (12, 81, 210, 141), (211, 13, 142, 85), (96, 15, 144, 225), (14, 90, 219, 143), (109, 16, 145, 256), (18, 119, 262, 148), (17, 115, 257, 146), (125, 19, 147, 267), (77, 75, 318, 321), (27, 25, 276, 274), (127, 126, 361, 363), (84, 81, 328, 331), (24, 23, 283, 285), (128, 127, 363, 365), (211, 87, 330, 329), (28, 27, 274, 272), (125, 128, 365, 367), (83, 84, 331, 333), (23, 22, 281, 283), (1, 26, 269, 369), (87, 88, 332, 330), (29, 28, 272, 270), (20, 0, 370, 278), (82, 83, 333, 335), (22, 20, 278, 281), (3, 36, 279, 371), (88, 89, 334, 332), (26, 29, 270, 269), (30, 2, 368, 268), (80, 82, 335, 337), (31, 34, 275, 277), (5, 46, 299, 375), (89, 86, 336, 334), (35, 31, 277, 286), (40, 4, 372, 288), (92, 90, 338, 341), (37, 35, 286, 284), (6, 51, 289, 373), (93, 92, 341, 343), (34, 33, 273, 275), (55, 7, 374, 298), (94, 93, 343, 345), (38, 37, 284, 282), (61, 8, 376, 308), (91, 94, 345, 347), (33, 32, 271, 273), (9, 191, 309, 377), (86, 91, 347, 336), (39, 38, 282, 280), (10, 71, 319, 379), (96, 99, 340, 339), (32, 30, 268, 271), (75, 11, 378, 318), (99, 98, 342, 340), (36, 39, 280, 279), (81, 12, 380, 328), (98, 97, 344, 342), (41, 44, 295, 297), (13, 211, 329, 381), (97, 95, 346, 344), (45, 41, 297, 306), (15, 96, 339, 383), (95, 80, 337, 346), (47, 45, 306, 304), (90, 14, 382, 338), (44, 43, 293, 295), (48, 47, 304, 302), (43, 42, 291, 293), (49, 48, 302, 300), (42, 40, 288, 291), (16, 109, 357, 384), (46, 49, 300, 299), (119, 18, 387, 366), (51, 54, 290, 289), (115, 17, 385, 356)])
me_cube_001.polygons.foreach_set('use_smooth', [True] * 282)
_uv = me_cube_001.uv_layers.new(name='UVMap')
_uv.uv.foreach_set('vector', [0.6129, 0.7379, 0.3871, 0.7379, 0.3871, 0.7379, 0.6129, 0.7379, 0.3873, 0.01229, 0.6127, 0.01229, 0.6127, 0.01229, 0.3873, 0.01229, 0.3155, 0.6765, 0.2772, 0.6382, 0.2772, 0.6382, 0.3155, 0.6765, 0.527, 0.8879, 0.473, 0.8879, 0.473, 0.8879, 0.527, 0.8879, 0.6009, 0.2867, 0.6095, 0.276, 0.6095, 0.276, 0.6009, 0.2867, 0.363, 0.738, 0.137, 0.738, 0.137, 0.738, 0.363, 0.738, 0.2772, 0.6382, 0.2228, 0.6382, 0.2228, 0.6382, 0.2772, 0.6382, 0.473, 0.8879, 0.4348, 0.9262, 0.4348, 0.9262, 0.473, 0.8879, 0.6127, 0.2377, 0.3873, 0.2377, 0.3873, 0.2377, 0.6127, 0.2377, 0.137, 0.512, 0.363, 0.512, 0.363, 0.512, 0.137, 0.512, 0.5651, 0.324, 0.6009, 0.2867, 0.6009, 0.2867, 0.5651, 0.324, 0.6126, 0.4876, 0.3874, 0.4876, 0.3874, 0.4876, 0.6126, 0.4876, 0.3599, 0.5256, 0.363, 0.5221, 0.363, 0.5221, 0.3599, 0.5256, 0.4732, 0.3622, 0.5268, 0.3622, 0.5268, 0.3622, 0.4732, 0.3622, 0.3871, 0.5121, 0.6129, 0.5121, 0.6129, 0.5121, 0.3871, 0.5121, 0.3514, 0.5363, 0.3599, 0.5256, 0.3599, 0.5256, 0.3514, 0.5363, 0.3874, 0.2624, 0.6126, 0.2624, 0.6126, 0.2624, 0.3874, 0.2624, 0.3873, 0.7623, 0.6127, 0.7623, 0.6127, 0.7623, 0.3873, 0.7623, 0.5268, 0.3622, 0.5651, 0.324, 0.5651, 0.324, 0.5268, 0.3622, 0.3155, 0.5735, 0.3514, 0.5363, 0.3514, 0.5363, 0.3155, 0.5735, 0.5268, 0.3878, 0.4732, 0.3878, 0.4732, 0.3878, 0.5268, 0.3878, 0.2228, 0.6118, 0.2772, 0.6118, 0.2772, 0.6118, 0.2228, 0.6118, 0.5636, 0.4246, 0.5268, 0.3878, 0.5268, 0.3878, 0.5636, 0.4246, 0.477, 0.898, 0.523, 0.898, 0.5573, 0.9323, 0.4427, 0.9323, 0.4427, 0.9323, 0.5573, 0.9323, 0.5996, 0.9746, 0.4004, 0.9746, 0.4004, 0.9746, 0.5996, 0.9746, 0.6093, 0.9843, 0.3907, 0.9843, 0.3907, 0.9843, 0.6093, 0.9843, 0.6127, 0.9877, 0.3873, 0.9877, 0.523, 0.852, 0.477, 0.852, 0.4427, 0.8177, 0.5573, 0.8177, 0.5573, 0.8177, 0.4427, 0.8177, 0.4004, 0.7754, 0.5996, 0.7754, 0.5996, 0.7754, 0.4004, 0.7754, 0.3907, 0.7657, 0.6093, 0.7657, 0.6093, 0.7657, 0.3907, 0.7657, 0.3873, 0.7623, 0.6127, 0.7623, 0.2772, 0.6118, 0.3155, 0.5735, 0.3155, 0.5735, 0.2772, 0.6118, 0.6061, 0.4658, 0.5636, 0.4246, 0.5636, 0.4246, 0.6061, 0.4658, 0.1401, 0.7244, 0.137, 0.7279, 0.137, 0.7279, 0.1401, 0.7244, 0.6101, 0.4734, 0.6061, 0.4658, 0.6061, 0.4658, 0.6101, 0.4734, 0.137, 0.5221, 0.1401, 0.5256, 0.1401, 0.5256, 0.137, 0.5221, 0.5232, 0.6018, 0.4768, 0.6018, 0.4425, 0.5675, 0.5575, 0.5675, 0.5575, 0.5675, 0.4425, 0.5675, 0.4002, 0.5252, 0.5998, 0.5252, 0.5998, 0.5252, 0.4002, 0.5252, 0.3905, 0.5155, 0.6095, 0.5155, 0.6095, 0.5155, 0.3905, 0.5155, 0.3871, 0.5121, 0.6129, 0.5121, 0.6129, 0.7379, 0.3871, 0.7379, 0.3905, 0.7345, 0.6095, 0.7345, 0.6095, 0.7345, 0.3905, 0.7345, 0.4002, 0.7248, 0.5998, 0.7248, 0.5998, 0.7248, 0.4002, 0.7248, 0.4425, 0.6825, 0.5575, 0.6825, 0.5575, 0.6825, 0.4425, 0.6825, 0.4768, 0.6482, 0.5232, 0.6482, 0.6126, 0.4775, 0.6101, 0.4734, 0.6101, 0.4734, 0.6126, 0.4775, 0.1486, 0.7137, 0.1401, 0.7244, 0.1401, 0.7244, 0.1486, 0.7137, 0.4364, 0.3254, 0.4732, 0.3622, 0.4732, 0.3622, 0.4364, 0.3254, 0.1401, 0.5256, 0.1486, 0.5363, 0.1486, 0.5363, 0.1401, 0.5256, 0.4732, 0.3878, 0.4364, 0.4246, 0.4364, 0.4246, 0.4732, 0.3878, 0.1845, 0.6765, 0.1486, 0.7137, 0.1486, 0.7137, 0.1845, 0.6765, 0.3939, 0.2842, 0.4364, 0.3254, 0.4364, 0.3254, 0.3939, 0.2842, 0.1486, 0.5363, 0.1845, 0.5735, 0.1845, 0.5735, 0.1486, 0.5363, 0.6126, 0.4876, 0.3874, 0.4876, 0.3909, 0.4841, 0.6091, 0.4841, 0.6091, 0.4841, 0.3909, 0.4841, 0.4006, 0.4744, 0.5994, 0.4744, 0.5994, 0.4744, 0.4006, 0.4744, 0.4429, 0.4321, 0.5571, 0.4321, 0.5571, 0.4321, 0.4429, 0.4321, 0.4772, 0.3978, 0.5228, 0.3978, 0.5228, 0.3522, 0.4772, 0.3522, 0.4429, 0.3179, 0.5571, 0.3179, 0.5571, 0.3179, 0.4429, 0.3179, 0.4006, 0.2756, 0.5994, 0.2756, 0.5994, 0.2756, 0.4006, 0.2756, 0.3909, 0.2659, 0.6091, 0.2659, 0.6091, 0.2659, 0.3909, 0.2659, 0.3874, 0.2624, 0.6126, 0.2624, 0.4364, 0.4246, 0.3939, 0.4658, 0.3939, 0.4658, 0.4364, 0.4246, 0.2228, 0.6382, 0.1845, 0.6765, 0.1845, 0.6765, 0.2228, 0.6382, 0.3899, 0.2766, 0.3939, 0.2842, 0.3939, 0.2842, 0.3899, 0.2766, 0.1845, 0.5735, 0.2228, 0.6118, 0.2228, 0.6118, 0.1845, 0.5735, 0.3939, 0.4658, 0.3899, 0.4734, 0.3899, 0.4734, 0.3939, 0.4658, 0.3874, 0.2725, 0.3899, 0.2766, 0.3899, 0.2766, 0.3874, 0.2725, 0.3873, 0.01229, 0.6127, 0.01229, 0.6093, 0.01571, 0.3907, 0.01571, 0.3907, 0.01571, 0.6093, 0.01571, 0.5996, 0.02544, 0.4004, 0.02544, 0.4004, 0.02544, 0.5996, 0.02544, 0.5573, 0.0677, 0.4427, 0.0677, 0.4427, 0.0677, 0.5573, 0.0677, 0.5229, 0.1021, 0.4771, 0.1021, 0.6127, 0.2377, 0.3873, 0.2377, 0.3907, 0.2343, 0.6093, 0.2343, 0.6093, 0.2343, 0.3907, 0.2343, 0.4004, 0.2246, 0.5996, 0.2246, 0.5996, 0.2246, 0.4004, 0.2246, 0.4427, 0.1823, 0.5573, 0.1823, 0.5573, 0.1823, 0.4427, 0.1823, 0.4771, 0.1479, 0.5229, 0.1479, 0.3899, 0.4734, 0.3874, 0.4775, 0.3874, 0.4775, 0.3899, 0.4734, 0.5272, 0.6381, 0.4728, 0.6381, 0.4728, 0.6381, 0.5272, 0.6381, 0.727, 0.648, 0.773, 0.648, 0.8074, 0.6824, 0.6926, 0.6824, 0.6926, 0.6824, 0.8074, 0.6824, 0.8497, 0.7247, 0.6503, 0.7246, 0.6503, 0.7246, 0.8497, 0.7247, 0.8594, 0.7344, 0.6406, 0.7344, 0.6406, 0.7344, 0.8594, 0.7344, 0.8628, 0.7378, 0.6372, 0.7378, 0.4728, 0.6381, 0.436, 0.6749, 0.436, 0.6749, 0.4728, 0.6381, 0.564, 0.6749, 0.5272, 0.6381, 0.5272, 0.6381, 0.564, 0.6749, 0.436, 0.6749, 0.3935, 0.7161, 0.3935, 0.7161, 0.436, 0.6749, 0.6065, 0.7161, 0.564, 0.6749, 0.564, 0.6749, 0.6065, 0.7161, 0.773, 0.602, 0.727, 0.602, 0.6926, 0.5676, 0.8074, 0.5676, 0.8074, 0.5676, 0.6926, 0.5676, 0.6503, 0.5253, 0.8497, 0.5253, 0.8497, 0.5253, 0.6503, 0.5253, 0.6406, 0.5156, 0.8594, 0.5156, 0.8594, 0.5156, 0.6406, 0.5156, 0.6372, 0.5122, 0.8628, 0.5122, 0.3935, 0.7161, 0.3895, 0.7238, 0.3895, 0.7238, 0.3935, 0.7161, 0.6105, 0.7238, 0.6065, 0.7161, 0.6065, 0.7161, 0.6105, 0.7238, 0.2732, 0.6018, 0.2268, 0.6018, 0.1924, 0.5674, 0.3076, 0.5674, 0.3076, 0.5674, 0.1924, 0.5674, 0.1502, 0.5252, 0.3498, 0.5252, 0.3498, 0.5252, 0.1502, 0.5252, 0.1404, 0.5154, 0.3596, 0.5154, 0.3596, 0.5154, 0.1404, 0.5154, 0.137, 0.512, 0.363, 0.512, 0.2268, 0.6482, 0.2732, 0.6482, 0.3076, 0.6826, 0.1924, 0.6826, 0.1924, 0.6826, 0.3076, 0.6826, 0.3498, 0.7248, 0.1502, 0.7248, 0.1502, 0.7248, 0.3498, 0.7248, 0.3596, 0.7346, 0.1404, 0.7346, 0.1404, 0.7346, 0.3596, 0.7346, 0.363, 0.738, 0.137, 0.738, 0.363, 0.7279, 0.363, 0.7279, 0.363, 0.7279, 0.363, 0.7279, 0.3895, 0.7238, 0.3871, 0.7279, 0.3871, 0.7279, 0.3895, 0.7238, 0.6127, 0.9877, 0.3873, 0.9877, 0.3873, 0.9877, 0.6127, 0.9877, 0.4348, 0.9262, 0.473, 0.8879, 0.477, 0.898, 0.4427, 0.9323, 0.473, 0.8879, 0.527, 0.8879, 0.523, 0.898, 0.477, 0.898, 0.527, 0.8879, 0.5652, 0.9262, 0.5573, 0.9323, 0.523, 0.898, 0.3989, 0.9634, 0.4348, 0.9262, 0.4427, 0.9323, 0.4004, 0.9746, 0.5652, 0.9262, 0.6011, 0.9634, 0.5996, 0.9746, 0.5573, 0.9323, 0.3904, 0.9741, 0.3989, 0.9634, 0.4004, 0.9746, 0.3907, 0.9843, 0.6011, 0.9634, 0.6096, 0.9741, 0.6093, 0.9843, 0.5996, 0.9746, 0.3873, 0.9777, 0.3904, 0.9741, 0.3907, 0.9843, 0.3873, 0.9877, 0.6096, 0.9741, 0.6127, 0.9777, 0.6127, 0.9877, 0.6093, 0.9843, 0.5652, 0.8238, 0.527, 0.8621, 0.523, 0.852, 0.5573, 0.8177, 0.527, 0.8621, 0.473, 0.8621, 0.477, 0.852, 0.523, 0.852, 0.473, 0.8621, 0.4348, 0.8238, 0.4427, 0.8177, 0.477, 0.852, 0.6011, 0.7866, 0.5652, 0.8238, 0.5573, 0.8177, 0.5996, 0.7754, 0.4348, 0.8238, 0.3989, 0.7866, 0.4004, 0.7754, 0.4427, 0.8177, 0.6096, 0.7759, 0.6011, 0.7866, 0.5996, 0.7754, 0.6093, 0.7657, 0.3989, 0.7866, 0.3904, 0.7759, 0.3907, 0.7657, 0.4004, 0.7754, 0.6127, 0.7723, 0.6096, 0.7759, 0.6093, 0.7657, 0.6127, 0.7623, 0.3904, 0.7759, 0.3873, 0.7723, 0.3873, 0.7623, 0.3907, 0.7657, 0.5654, 0.5736, 0.5272, 0.6119, 0.5232, 0.6018, 0.5575, 0.5675, 0.5272, 0.6119, 0.4728, 0.6119, 0.4768, 0.6018, 0.5232, 0.6018, 0.4728, 0.6119, 0.4346, 0.5736, 0.4425, 0.5675, 0.4768, 0.6018, 0.6013, 0.5364, 0.5654, 0.5736, 0.5575, 0.5675, 0.5998, 0.5252, 0.4346, 0.5736, 0.3987, 0.5364, 0.4002, 0.5252, 0.4425, 0.5675, 0.6098, 0.5257, 0.6013, 0.5364, 0.5998, 0.5252, 0.6095, 0.5155, 0.3987, 0.5364, 0.3902, 0.5257, 0.3905, 0.5155, 0.4002, 0.5252, 0.6129, 0.5221, 0.6098, 0.5257, 0.6095, 0.5155, 0.6129, 0.5121, 0.3902, 0.5257, 0.3871, 0.5221, 0.3871, 0.5121, 0.3905, 0.5155, 0.6105, 0.7238, 0.6129, 0.7279, 0.6129, 0.7379, 0.6095, 0.7345, 0.3871, 0.7279, 0.3895, 0.7238, 0.3905, 0.7345, 0.3871, 0.7379, 0.6065, 0.7161, 0.6105, 0.7238, 0.6095, 0.7345, 0.5998, 0.7248, 0.3895, 0.7238, 0.3935, 0.7161, 0.4002, 0.7248, 0.3905, 0.7345, 0.564, 0.6749, 0.6065, 0.7161, 0.5998, 0.7248, 0.5575, 0.6825, 0.3935, 0.7161, 0.436, 0.6749, 0.4425, 0.6825, 0.4002, 0.7248, 0.5272, 0.6381, 0.564, 0.6749, 0.5575, 0.6825, 0.5232, 0.6482, 0.436, 0.6749, 0.4728, 0.6381, 0.4768, 0.6482, 0.4425, 0.6825, 0.4728, 0.6381, 0.5272, 0.6381, 0.5232, 0.6482, 0.4768, 0.6482, 0.3874, 0.4775, 0.3899, 0.4734, 0.3909, 0.4841, 0.3874, 0.4876, 0.3899, 0.2766, 0.3874, 0.2725, 0.3874, 0.2624, 0.3909, 0.2659, 0.3899, 0.4734, 0.3939, 0.4658, 0.4006, 0.4744, 0.3909, 0.4841, 0.3939, 0.2842, 0.3899, 0.2766, 0.3909, 0.2659, 0.4006, 0.2756, 0.3939, 0.4658, 0.4364, 0.4246, 0.4429, 0.4321, 0.4006, 0.4744, 0.4364, 0.3254, 0.3939, 0.2842, 0.4006, 0.2756, 0.4429, 0.3179, 0.4364, 0.4246, 0.4732, 0.3878, 0.4772, 0.3978, 0.4429, 0.4321, 0.4732, 0.3622, 0.4364, 0.3254, 0.4429, 0.3179, 0.4772, 0.3522, 0.6101, 0.4734, 0.6126, 0.4775, 0.6126, 0.4876, 0.6091, 0.4841, 0.6061, 0.4658, 0.6101, 0.4734, 0.6091, 0.4841, 0.5994, 0.4744, 0.5636, 0.4246, 0.6061, 0.4658, 0.5994, 0.4744, 0.5571, 0.4321, 0.5268, 0.3878, 0.5636, 0.4246, 0.5571, 0.4321, 0.5228, 0.3978, 0.4732, 0.3878, 0.5268, 0.3878, 0.5228, 0.3978, 0.4772, 0.3978, 0.5651, 0.324, 0.5268, 0.3622, 0.5228, 0.3522, 0.5571, 0.3179, 0.5268, 0.3622, 0.4732, 0.3622, 0.4772, 0.3522, 0.5228, 0.3522, 0.6009, 0.2867, 0.5651, 0.324, 0.5571, 0.3179, 0.5994, 0.2756, 0.6095, 0.276, 0.6009, 0.2867, 0.5994, 0.2756, 0.6091, 0.2659, 0.6126, 0.2725, 0.6095, 0.276, 0.6091, 0.2659, 0.6126, 0.2624, 0.3873, 0.2277, 0.3898, 0.2236, 0.3907, 0.2343, 0.3873, 0.2377, 0.3898, 0.02643, 0.3873, 0.02233, 0.3873, 0.01229, 0.3907, 0.01571, 0.3898, 0.2236, 0.3937, 0.2159, 0.4004, 0.2246, 0.3907, 0.2343, 0.3937, 0.03408, 0.3898, 0.02643, 0.3907, 0.01571, 0.4004, 0.02544, 0.3937, 0.2159, 0.4362, 0.1747, 0.4427, 0.1823, 0.4004, 0.2246, 0.4362, 0.07529, 0.3937, 0.03408, 0.4004, 0.02544, 0.4427, 0.0677, 0.4362, 0.1747, 0.473, 0.1379, 0.4771, 0.1479, 0.4427, 0.1823, 0.473, 0.1121, 0.4362, 0.07529, 0.4427, 0.0677, 0.4771, 0.1021, 0.6127, 0.02233, 0.6102, 0.02643, 0.6093, 0.01571, 0.6127, 0.01229, 0.6102, 0.02643, 0.6063, 0.03408, 0.5996, 0.02544, 0.6093, 0.01571, 0.6063, 0.03408, 0.5638, 0.07529, 0.5573, 0.0677, 0.5996, 0.02544, 0.5638, 0.07529, 0.527, 0.1121, 0.5229, 0.1021, 0.5573, 0.0677, 0.527, 0.1121, 0.473, 0.1121, 0.4771, 0.1021, 0.5229, 0.1021, 0.6102, 0.2236, 0.6127, 0.2277, 0.6127, 0.2377, 0.6093, 0.2343, 0.6063, 0.2159, 0.6102, 0.2236, 0.6093, 0.2343, 0.5996, 0.2246, 0.5638, 0.1747, 0.6063, 0.2159, 0.5996, 0.2246, 0.5573, 0.1823, 0.527, 0.1379, 0.5638, 0.1747, 0.5573, 0.1823, 0.5229, 0.1479, 0.473, 0.1379, 0.527, 0.1379, 0.5229, 0.1479, 0.4771, 0.1479, 0.6847, 0.6763, 0.7229, 0.638, 0.727, 0.648, 0.6926, 0.6824, 0.7771, 0.638, 0.8153, 0.6763, 0.8074, 0.6824, 0.773, 0.648, 0.7229, 0.612, 0.6847, 0.5737, 0.6926, 0.5676, 0.727, 0.602, 0.8512, 0.5365, 0.8153, 0.5737, 0.8074, 0.5676, 0.8497, 0.5253, 0.2228, 0.6118, 0.1845, 0.5735, 0.1924, 0.5674, 0.2268, 0.6018, 0.1845, 0.6765, 0.2228, 0.6382, 0.2268, 0.6482, 0.1924, 0.6826, 0.1845, 0.5735, 0.1486, 0.5363, 0.1502, 0.5252, 0.1924, 0.5674, 0.1486, 0.7137, 0.1845, 0.6765, 0.1924, 0.6826, 0.1502, 0.7248, 0.1486, 0.5363, 0.1401, 0.5256, 0.1404, 0.5154, 0.1502, 0.5252, 0.1401, 0.7244, 0.1486, 0.7137, 0.1502, 0.7248, 0.1404, 0.7346, 0.1401, 0.5256, 0.137, 0.5221, 0.137, 0.512, 0.1404, 0.5154, 0.137, 0.7279, 0.1401, 0.7244, 0.1404, 0.7346, 0.137, 0.738, 0.3155, 0.5735, 0.2772, 0.6118, 0.2732, 0.6018, 0.3076, 0.5674, 0.2772, 0.6118, 0.2228, 0.6118, 0.2268, 0.6018, 0.2732, 0.6018, 0.3514, 0.5363, 0.3155, 0.5735, 0.3076, 0.5674, 0.3498, 0.5252, 0.3599, 0.5256, 0.3514, 0.5363, 0.3498, 0.5252, 0.3596, 0.5154, 0.363, 0.5221, 0.3599, 0.5256, 0.3596, 0.5154, 0.363, 0.512, 0.2228, 0.6382, 0.2772, 0.6382, 0.2732, 0.6482, 0.2268, 0.6482, 0.2772, 0.6382, 0.3155, 0.6765, 0.3076, 0.6826, 0.2732, 0.6482, 0.3155, 0.6765, 0.3514, 0.7137, 0.3498, 0.7248, 0.3076, 0.6826, 0.3514, 0.7137, 0.3599, 0.7244, 0.3596, 0.7346, 0.3498, 0.7248, 0.3599, 0.7244, 0.363, 0.7279, 0.363, 0.738, 0.3596, 0.7346, 0.6127, 0.9777, 0.6127, 0.9777, 0.6127, 0.9877, 0.6127, 0.9877, 0.3873, 0.9777, 0.3873, 0.9777, 0.3873, 0.9877, 0.3873, 0.9877, 0.3873, 0.7723, 0.3873, 0.7723, 0.3873, 0.7623, 0.3873, 0.7623, 0.6127, 0.7723, 0.6127, 0.7723, 0.6127, 0.7623, 0.6127, 0.7623, 0.3871, 0.5221, 0.3871, 0.5221, 0.3871, 0.5121, 0.3871, 0.5121, 0.6129, 0.5221, 0.6129, 0.5221, 0.6129, 0.5121, 0.6129, 0.5121, 0.6129, 0.7279, 0.6129, 0.7279, 0.6129, 0.7379, 0.6129, 0.7379, 0.3871, 0.7279, 0.3871, 0.7279, 0.3871, 0.7379, 0.3871, 0.7379, 0.3874, 0.4775, 0.3874, 0.4775, 0.3874, 0.4876, 0.3874, 0.4876, 0.3874, 0.2725, 0.3874, 0.2725, 0.3874, 0.2624, 0.3874, 0.2624, 0.6126, 0.4775, 0.6126, 0.4775, 0.6126, 0.4876, 0.6126, 0.4876, 0.6126, 0.2725, 0.6126, 0.2725, 0.6126, 0.2624, 0.6126, 0.2624, 0.3873, 0.2277, 0.3873, 0.2277, 0.3873, 0.2377, 0.3873, 0.2377, 0.3873, 0.02233, 0.3873, 0.02233, 0.3873, 0.01229, 0.3873, 0.01229, 0.6127, 0.2277, 0.6127, 0.2277, 0.6127, 0.2377, 0.6127, 0.2377, 0.6127, 0.02233, 0.6127, 0.02233, 0.6127, 0.01229, 0.6127, 0.01229, 0.137, 0.5221, 0.137, 0.5221, 0.137, 0.512, 0.137, 0.512, 0.363, 0.5221, 0.363, 0.5221, 0.363, 0.512, 0.363, 0.512, 0.137, 0.7279, 0.137, 0.7279, 0.137, 0.738, 0.137, 0.738, 0.363, 0.7279, 0.363, 0.7279, 0.363, 0.738, 0.363, 0.738, 0.6095, 0.276, 0.6126, 0.2725, 0.6126, 0.2725, 0.6095, 0.276, 0.5652, 0.9262, 0.527, 0.8879, 0.527, 0.8879, 0.5652, 0.9262, 0.3514, 0.7137, 0.3155, 0.6765, 0.3155, 0.6765, 0.3514, 0.7137, 0.3898, 0.2236, 0.3873, 0.2277, 0.3873, 0.2277, 0.3898, 0.2236, 0.4348, 0.9262, 0.3989, 0.9634, 0.3989, 0.9634, 0.4348, 0.9262, 0.3599, 0.7244, 0.3514, 0.7137, 0.3514, 0.7137, 0.3599, 0.7244, 0.3873, 0.02233, 0.3898, 0.02643, 0.3898, 0.02643, 0.3873, 0.02233, 0.6011, 0.9634, 0.5652, 0.9262, 0.5652, 0.9262, 0.6011, 0.9634, 0.363, 0.7279, 0.3599, 0.7244, 0.3599, 0.7244, 0.363, 0.7279, 0.3937, 0.2159, 0.3898, 0.2236, 0.3898, 0.2236, 0.3937, 0.2159, 0.3989, 0.9634, 0.3904, 0.9741, 0.3904, 0.9741, 0.3989, 0.9634, 0.6127, 0.9777, 0.6127, 0.9777, 0.6127, 0.9777, 0.6127, 0.9777, 0.3898, 0.02643, 0.3937, 0.03408, 0.3937, 0.03408, 0.3898, 0.02643, 0.6096, 0.9741, 0.6011, 0.9634, 0.6011, 0.9634, 0.6096, 0.9741, 0.3873, 0.9777, 0.3873, 0.9777, 0.3873, 0.9777, 0.3873, 0.9777, 0.4362, 0.1747, 0.3937, 0.2159, 0.3937, 0.2159, 0.4362, 0.1747, 0.3904, 0.9741, 0.3873, 0.9777, 0.3873, 0.9777, 0.3904, 0.9741, 0.3873, 0.7723, 0.3873, 0.7723, 0.3873, 0.7723, 0.3873, 0.7723, 0.3937, 0.03408, 0.4362, 0.07529, 0.4362, 0.07529, 0.3937, 0.03408, 0.6127, 0.9777, 0.6096, 0.9741, 0.6096, 0.9741, 0.6127, 0.9777, 0.6127, 0.7723, 0.6127, 0.7723, 0.6127, 0.7723, 0.6127, 0.7723, 0.473, 0.1379, 0.4362, 0.1747, 0.4362, 0.1747, 0.473, 0.1379, 0.527, 0.8621, 0.5652, 0.8238, 0.5652, 0.8238, 0.527, 0.8621, 0.3871, 0.5221, 0.3871, 0.5221, 0.3871, 0.5221, 0.3871, 0.5221, 0.4362, 0.07529, 0.473, 0.1121, 0.473, 0.1121, 0.4362, 0.07529, 0.473, 0.8621, 0.527, 0.8621, 0.527, 0.8621, 0.473, 0.8621, 0.6129, 0.5221, 0.6129, 0.5221, 0.6129, 0.5221, 0.6129, 0.5221, 0.6102, 0.02643, 0.6127, 0.02233, 0.6127, 0.02233, 0.6102, 0.02643, 0.4348, 0.8238, 0.473, 0.8621, 0.473, 0.8621, 0.4348, 0.8238, 0.6129, 0.7279, 0.6129, 0.7279, 0.6129, 0.7279, 0.6129, 0.7279, 0.6063, 0.03408, 0.6102, 0.02643, 0.6102, 0.02643, 0.6063, 0.03408, 0.5652, 0.8238, 0.6011, 0.7866, 0.6011, 0.7866, 0.5652, 0.8238, 0.3871, 0.7279, 0.3871, 0.7279, 0.3871, 0.7279, 0.3871, 0.7279, 0.5638, 0.07529, 0.6063, 0.03408, 0.6063, 0.03408, 0.5638, 0.07529, 0.3989, 0.7866, 0.4348, 0.8238, 0.4348, 0.8238, 0.3989, 0.7866, 0.3874, 0.4775, 0.3874, 0.4775, 0.3874, 0.4775, 0.3874, 0.4775, 0.527, 0.1121, 0.5638, 0.07529, 0.5638, 0.07529, 0.527, 0.1121, 0.6011, 0.7866, 0.6096, 0.7759, 0.6096, 0.7759, 0.6011, 0.7866, 0.3874, 0.2725, 0.3874, 0.2725, 0.3874, 0.2725, 0.3874, 0.2725, 0.473, 0.1121, 0.527, 0.1121, 0.527, 0.1121, 0.473, 0.1121, 0.3904, 0.7759, 0.3989, 0.7866, 0.3989, 0.7866, 0.3904, 0.7759, 0.6126, 0.4775, 0.6126, 0.4775, 0.6126, 0.4775, 0.6126, 0.4775, 0.6127, 0.2277, 0.6102, 0.2236, 0.6102, 0.2236, 0.6127, 0.2277, 0.6096, 0.7759, 0.6127, 0.7723, 0.6127, 0.7723, 0.6096, 0.7759, 0.6126, 0.2725, 0.6126, 0.2725, 0.6126, 0.2725, 0.6126, 0.2725, 0.6102, 0.2236, 0.6063, 0.2159, 0.6063, 0.2159, 0.6102, 0.2236, 0.3873, 0.7723, 0.3904, 0.7759, 0.3904, 0.7759, 0.3873, 0.7723, 0.3873, 0.2277, 0.3873, 0.2277, 0.3873, 0.2277, 0.3873, 0.2277, 0.6063, 0.2159, 0.5638, 0.1747, 0.5638, 0.1747, 0.6063, 0.2159, 0.5272, 0.6119, 0.5654, 0.5736, 0.5654, 0.5736, 0.5272, 0.6119, 0.3873, 0.02233, 0.3873, 0.02233, 0.3873, 0.02233, 0.3873, 0.02233, 0.5638, 0.1747, 0.527, 0.1379, 0.527, 0.1379, 0.5638, 0.1747, 0.4728, 0.6119, 0.5272, 0.6119, 0.5272, 0.6119, 0.4728, 0.6119, 0.6127, 0.2277, 0.6127, 0.2277, 0.6127, 0.2277, 0.6127, 0.2277, 0.527, 0.1379, 0.473, 0.1379, 0.473, 0.1379, 0.527, 0.1379, 0.4346, 0.5736, 0.4728, 0.6119, 0.4728, 0.6119, 0.4346, 0.5736, 0.6127, 0.02233, 0.6127, 0.02233, 0.6127, 0.02233, 0.6127, 0.02233, 0.5654, 0.5736, 0.6013, 0.5364, 0.6013, 0.5364, 0.5654, 0.5736, 0.3987, 0.5364, 0.4346, 0.5736, 0.4346, 0.5736, 0.3987, 0.5364, 0.6013, 0.5364, 0.6098, 0.5257, 0.6098, 0.5257, 0.6013, 0.5364, 0.3902, 0.5257, 0.3987, 0.5364, 0.3987, 0.5364, 0.3902, 0.5257, 0.6098, 0.5257, 0.6129, 0.5221, 0.6129, 0.5221, 0.6098, 0.5257, 0.137, 0.5221, 0.137, 0.5221, 0.137, 0.5221, 0.137, 0.5221, 0.3871, 0.5221, 0.3902, 0.5257, 0.3902, 0.5257, 0.3871, 0.5221, 0.363, 0.5221, 0.363, 0.5221, 0.363, 0.5221, 0.363, 0.5221, 0.6129, 0.7279, 0.6105, 0.7238, 0.6105, 0.7238, 0.6129, 0.7279, 0.137, 0.7279, 0.137, 0.7279, 0.137, 0.7279, 0.137, 0.7279])
me_cube_001.materials.append(mat_material)
me_cube_001.use_mirror_vertex_groups = False
me_cube_001.update()
me_cube_002 = bpy.data.meshes.new('Cube.002')
me_cube_002.from_pydata([(-0.6144, -0.5597, 0.6373), (-0.6144, 0.5597, 0.6373), (-0.6144, -0.6144, 0.5826), (-0.6144, 0.6144, 0.5826), (0.5593, -0.6758, 0.5369), (-0.5593, -0.6758, 0.5369), (-0.5246, -0.833, 0.5108), (0.5246, -0.833, 0.5108), (-0.4249, -0.9633, 0.4308), (0.4249, -0.9633, 0.4308), (-0.2708, -1.057, 0.3054), (0.2708, -1.057, 0.3054), (-0.07037, -1.093, 0.1362), (0.07037, -1.093, 0.1362), (-0.5593, -0.6758, -0.5369), (0.5593, -0.6758, -0.5369), (0.5246, -0.833, -0.5108), (-0.5246, -0.833, -0.5108), (0.4249, -0.9633, -0.4308), (-0.4249, -0.9633, -0.4308), (0.2708, -1.057, -0.3054), (-0.2708, -1.057, -0.3054), (0.07037, -1.093, -0.1362), (-0.07037, -1.093, -0.1362), (0.6758, 0.5604, 0.538), (0.6758, -0.5604, 0.538), (0.833, -0.5257, 0.5119), (0.833, 0.5257, 0.5119), (0.9633, -0.426, 0.4319), (0.9633, 0.426, 0.4319), (1.057, -0.2719, 0.3065), (1.057, 0.2719, 0.3065), (1.093, -0.07147, 0.1373), (1.093, 0.07147, 0.1373), (0.6758, -0.5604, -0.538), (0.6758, 0.5604, -0.538), (0.833, 0.5257, -0.5119), (0.833, -0.5257, -0.5119), (0.9633, 0.426, -0.4319), (0.9633, -0.426, -0.4319), (1.057, 0.2719, -0.3065), (1.057, -0.2719, -0.3065), (1.093, 0.07147, -0.1373), (1.093, -0.07147, -0.1373), (0.5584, 0.6758, -0.536), (-0.5584, 0.6758, -0.536), (-0.5237, 0.833, -0.5099), (0.5237, 0.833, -0.5099), (-0.4241, 0.9633, -0.43), (0.4241, 0.9633, -0.43), (-0.27, 1.057, -0.3045), (0.27, 1.057, -0.3045), (-0.0695, 1.093, -0.1354), (0.0695, 1.093, -0.1354), (-0.5584, 0.6758, 0.536), (0.5584, 0.6758, 0.536), (0.5237, 0.833, 0.5099), (-0.5237, 0.833, 0.5099), (0.4241, 0.9633, 0.43), (-0.4241, 0.9633, 0.43), (0.27, 1.057, 0.3045), (-0.27, 1.057, 0.3045), (0.0695, 1.093, 0.1354), (-0.0695, 1.093, 0.1354), (-0.6758, 0.5592, -0.5368), (-0.6758, -0.5592, -0.5368), (-0.833, -0.5245, -0.5107), (-0.833, 0.5245, -0.5107), (-0.9633, -0.4248, -0.4308), (-0.9633, 0.4248, -0.4308), (-1.057, -0.2708, -0.3053), (-1.057, 0.2708, -0.3053), (-1.093, -0.0703, -0.1361), (-1.093, 0.0703, -0.1361), (-0.6758, -0.5592, 0.5368), (-0.6758, 0.5592, 0.5368), (-0.833, 0.5245, 0.5107), (-0.833, -0.5245, 0.5107), (-0.9633, 0.4248, 0.4308), (-0.9633, -0.4248, 0.4308), (-1.057, 0.2708, 0.3053), (-1.057, -0.2708, 0.3053), (-1.093, 0.0703, 0.1361), (-1.093, -0.0703, 0.1361), (0.1366, 0.07079, 1.093), (0.1366, -0.07079, 1.093), (0.3058, -0.2713, 1.057), (0.3058, 0.2713, 1.057), (0.4312, -0.4253, 0.9633), (0.4312, 0.4253, 0.9633), (0.5112, -0.525, 0.833), (0.5112, 0.525, 0.833), (0.5373, -0.5597, 0.6758), (0.5373, 0.5597, 0.6758), (-0.1366, -0.07079, 1.093), (-0.1366, 0.07079, 1.093), (-0.3058, 0.2713, 1.057), (-0.3058, -0.2713, 1.057), (-0.4312, 0.4253, 0.9633), (-0.4312, -0.4253, 0.9633), (-0.5112, 0.525, 0.833), (-0.5112, -0.525, 0.833), (-0.5373, 0.5597, 0.6758), (-0.5373, -0.5597, 0.6758), (-0.1377, 0.07182, -1.093), (-0.1377, -0.07182, -1.093), (-0.3068, -0.2723, -1.057), (-0.3068, 0.2723, -1.057), (-0.4323, -0.4264, -0.9633), (-0.4323, 0.4264, -0.9633), (-0.5122, -0.526, -0.833), (-0.5122, 0.526, -0.833), (-0.5384, -0.5607, -0.6758), (-0.5384, 0.5607, -0.6758), (0.1377, -0.07182, -1.093), (0.1377, 0.07182, -1.093), (0.3068, 0.2723, -1.057), (0.3068, -0.2723, -1.057), (0.4323, 0.4264, -0.9633), (0.4323, -0.4264, -0.9633), (0.5122, 0.526, -0.833), (0.5122, -0.526, -0.833), (0.5384, 0.5607, -0.6758), (0.5384, -0.5607, -0.6758), (0.5593, -0.6391, 0.5357), (-0.5593, -0.6391, 0.5357), (-0.5593, -0.6391, -0.5357), (0.5593, -0.6391, -0.5357), (0.6391, 0.5604, 0.5368), (0.6391, -0.5604, 0.5368), (0.6391, -0.5604, -0.5368), (0.6391, 0.5604, -0.5368), (0.5584, 0.6391, -0.5349), (-0.5584, 0.6391, -0.5349), (-0.5584, 0.6391, 0.5349), (0.5584, 0.6391, 0.5349), (-0.6391, 0.5592, -0.5357), (-0.6391, -0.5592, -0.5357), (-0.6391, -0.5592, 0.5357), (-0.6391, 0.5592, 0.5357), (0.5361, 0.5597, 0.6391), (0.5361, -0.5597, 0.6391), (-0.5361, -0.5597, 0.6391), (-0.5361, 0.5597, 0.6391), (-0.5372, 0.5607, -0.6391), (-0.5372, -0.5607, -0.6391), (0.5372, -0.5607, -0.6391), (0.5372, 0.5607, -0.6391)], [], [(0, 1, 3, 2), (145, 144, 113, 112), (130, 131, 35, 34), (138, 139, 75, 74), (141, 140, 93, 92), (126, 127, 15, 14), (128, 129, 25, 24), (147, 146, 123, 122), (22, 13, 12, 23), (52, 63, 62, 53), (84, 95, 94, 85), (143, 142, 103, 102), (134, 135, 55, 54), (124, 125, 5, 4), (136, 137, 65, 64), (42, 33, 32, 43), (104, 115, 114, 105), (72, 83, 82, 73), (132, 133, 45, 44), (4, 5, 6, 7), (7, 6, 8, 9), (9, 8, 10, 11), (11, 10, 12, 13), (14, 15, 16, 17), (17, 16, 18, 19), (19, 18, 20, 21), (21, 20, 22, 23), (24, 25, 26, 27), (27, 26, 28, 29), (29, 28, 30, 31), (31, 30, 32, 33), (34, 35, 36, 37), (37, 36, 38, 39), (39, 38, 40, 41), (41, 40, 42, 43), (44, 45, 46, 47), (47, 46, 48, 49), (49, 48, 50, 51), (51, 50, 52, 53), (54, 55, 56, 57), (57, 56, 58, 59), (59, 58, 60, 61), (61, 60, 62, 63), (64, 65, 66, 67), (67, 66, 68, 69), (69, 68, 70, 71), (71, 70, 72, 73), (74, 75, 76, 77), (77, 76, 78, 79), (79, 78, 80, 81), (81, 80, 82, 83), (84, 85, 86, 87), (87, 86, 88, 89), (89, 88, 90, 91), (91, 90, 92, 93), (94, 95, 96, 97), (97, 96, 98, 99), (99, 98, 100, 101), (101, 100, 102, 103), (104, 105, 106, 107), (107, 106, 108, 109), (109, 108, 110, 111), (111, 110, 112, 113), (114, 115, 116, 117), (117, 116, 118, 119), (119, 118, 120, 121), (121, 120, 122, 123)])
me_cube_002.polygons.foreach_set('use_smooth', [True] * 67)
_uv = me_cube_002.uv_layers.new(name='UVMap')
_uv.uv.foreach_set('vector', [0.8628, 0.7278, 0.8628, 0.5222, 0.8628, 0.5122, 0.8628, 0.7378, 0.137, 0.7279, 0.137, 0.5221, 0.137, 0.5221, 0.137, 0.7279, 0.3871, 0.7279, 0.3871, 0.5221, 0.3871, 0.5221, 0.3871, 0.7279, 0.6127, 0.02233, 0.6127, 0.2277, 0.6127, 0.2277, 0.6127, 0.02233, 0.6372, 0.7278, 0.6372, 0.5222, 0.6372, 0.5222, 0.6372, 0.7278, 0.3873, 0.9777, 0.3873, 0.7723, 0.3873, 0.7723, 0.3873, 0.9777, 0.6129, 0.5221, 0.6129, 0.7279, 0.6129, 0.7279, 0.6129, 0.5221, 0.363, 0.5221, 0.363, 0.7279, 0.363, 0.7279, 0.363, 0.5221, 0.473, 0.8621, 0.527, 0.8621, 0.527, 0.8879, 0.473, 0.8879, 0.4732, 0.3622, 0.5268, 0.3622, 0.5268, 0.3878, 0.4732, 0.3878, 0.7229, 0.612, 0.7771, 0.612, 0.7771, 0.638, 0.7229, 0.638, 0.8628, 0.5222, 0.8628, 0.7278, 0.8628, 0.7278, 0.8628, 0.5222, 0.6126, 0.2725, 0.6126, 0.4775, 0.6126, 0.4775, 0.6126, 0.2725, 0.6127, 0.7723, 0.6127, 0.9777, 0.6127, 0.9777, 0.6127, 0.7723, 0.3873, 0.2277, 0.3873, 0.02233, 0.3873, 0.02233, 0.3873, 0.2277, 0.4728, 0.6119, 0.5272, 0.6119, 0.5272, 0.6381, 0.4728, 0.6381, 0.2228, 0.6118, 0.2772, 0.6118, 0.2772, 0.6382, 0.2228, 0.6382, 0.473, 0.1121, 0.527, 0.1121, 0.527, 0.1379, 0.473, 0.1379, 0.3874, 0.4775, 0.3874, 0.2725, 0.3874, 0.2725, 0.3874, 0.4775, 0.6127, 0.7723, 0.6127, 0.9777, 0.6096, 0.9741, 0.6096, 0.7759, 0.6096, 0.7759, 0.6096, 0.9741, 0.6011, 0.9634, 0.6011, 0.7866, 0.6011, 0.7866, 0.6011, 0.9634, 0.5652, 0.9262, 0.5652, 0.8238, 0.5652, 0.8238, 0.5652, 0.9262, 0.527, 0.8879, 0.527, 0.8621, 0.3873, 0.9777, 0.3873, 0.7723, 0.3904, 0.7759, 0.3904, 0.9741, 0.3904, 0.9741, 0.3904, 0.7759, 0.3989, 0.7866, 0.3989, 0.9634, 0.3989, 0.9634, 0.3989, 0.7866, 0.4348, 0.8238, 0.4348, 0.9262, 0.4348, 0.9262, 0.4348, 0.8238, 0.473, 0.8621, 0.473, 0.8879, 0.6129, 0.5221, 0.6129, 0.7279, 0.6105, 0.7238, 0.6098, 0.5257, 0.6098, 0.5257, 0.6105, 0.7238, 0.6065, 0.7161, 0.6013, 0.5364, 0.6013, 0.5364, 0.6065, 0.7161, 0.564, 0.6749, 0.5654, 0.5736, 0.5654, 0.5736, 0.564, 0.6749, 0.5272, 0.6381, 0.5272, 0.6119, 0.3871, 0.7279, 0.3871, 0.5221, 0.3902, 0.5257, 0.3895, 0.7238, 0.3895, 0.7238, 0.3902, 0.5257, 0.3987, 0.5364, 0.3935, 0.7161, 0.3935, 0.7161, 0.3987, 0.5364, 0.4346, 0.5736, 0.436, 0.6749, 0.436, 0.6749, 0.4346, 0.5736, 0.4728, 0.6119, 0.4728, 0.6381, 0.3874, 0.4775, 0.3874, 0.2725, 0.3899, 0.2766, 0.3899, 0.4734, 0.3899, 0.4734, 0.3899, 0.2766, 0.3939, 0.2842, 0.3939, 0.4658, 0.3939, 0.4658, 0.3939, 0.2842, 0.4364, 0.3254, 0.4364, 0.4246, 0.4364, 0.4246, 0.4364, 0.3254, 0.4732, 0.3622, 0.4732, 0.3878, 0.6126, 0.2725, 0.6126, 0.4775, 0.6101, 0.4734, 0.6095, 0.276, 0.6095, 0.276, 0.6101, 0.4734, 0.6061, 0.4658, 0.6009, 0.2867, 0.6009, 0.2867, 0.6061, 0.4658, 0.5636, 0.4246, 0.5651, 0.324, 0.5651, 0.324, 0.5636, 0.4246, 0.5268, 0.3878, 0.5268, 0.3622, 0.3873, 0.2277, 0.3873, 0.02233, 0.3898, 0.02643, 0.3898, 0.2236, 0.3898, 0.2236, 0.3898, 0.02643, 0.3937, 0.03408, 0.3937, 0.2159, 0.3937, 0.2159, 0.3937, 0.03408, 0.4362, 0.07529, 0.4362, 0.1747, 0.4362, 0.1747, 0.4362, 0.07529, 0.473, 0.1121, 0.473, 0.1379, 0.6127, 0.02233, 0.6127, 0.2277, 0.6102, 0.2236, 0.6102, 0.02643, 0.6102, 0.02643, 0.6102, 0.2236, 0.6063, 0.2159, 0.6063, 0.03408, 0.6063, 0.03408, 0.6063, 0.2159, 0.5638, 0.1747, 0.5638, 0.07529, 0.5638, 0.07529, 0.5638, 0.1747, 0.527, 0.1379, 0.527, 0.1121, 0.7229, 0.612, 0.7229, 0.638, 0.6847, 0.6763, 0.6847, 0.5737, 0.6847, 0.5737, 0.6847, 0.6763, 0.6488, 0.7135, 0.6488, 0.5365, 0.6488, 0.5365, 0.6488, 0.7135, 0.6403, 0.7242, 0.6403, 0.5258, 0.6403, 0.5258, 0.6403, 0.7242, 0.6372, 0.7278, 0.6372, 0.5222, 0.7771, 0.638, 0.7771, 0.612, 0.8153, 0.5737, 0.8153, 0.6763, 0.8153, 0.6763, 0.8153, 0.5737, 0.8512, 0.5365, 0.8512, 0.7135, 0.8512, 0.7135, 0.8512, 0.5365, 0.8597, 0.5258, 0.8597, 0.7242, 0.8597, 0.7242, 0.8597, 0.5258, 0.8628, 0.5222, 0.8628, 0.7278, 0.2228, 0.6118, 0.2228, 0.6382, 0.1845, 0.6765, 0.1845, 0.5735, 0.1845, 0.5735, 0.1845, 0.6765, 0.1486, 0.7137, 0.1486, 0.5363, 0.1486, 0.5363, 0.1486, 0.7137, 0.1401, 0.7244, 0.1401, 0.5256, 0.1401, 0.5256, 0.1401, 0.7244, 0.137, 0.7279, 0.137, 0.5221, 0.2772, 0.6382, 0.2772, 0.6118, 0.3155, 0.5735, 0.3155, 0.6765, 0.3155, 0.6765, 0.3155, 0.5735, 0.3514, 0.5363, 0.3514, 0.7137, 0.3514, 0.7137, 0.3514, 0.5363, 0.3599, 0.5256, 0.3599, 0.7244, 0.3599, 0.7244, 0.3599, 0.5256, 0.363, 0.5221, 0.363, 0.7279])
me_cube_002.materials.append(mat_material)
me_cube_002.use_mirror_vertex_groups = False
me_cube_002.update()

# ---- objects
ob_cube = bpy.data.objects.new('Cube', me_cube)
ob_cube_001 = bpy.data.objects.new('Cube.001', me_cube_001)
ob_cube_002 = bpy.data.objects.new('Cube.002', me_cube_002)

# ---- transforms, parenting, visibility, modifiers, constraints
ob_cube.location = (0.0, 0.0, 0.0)
ob_cube.lock_rotations_4d = False
ob_cube.empty_display_type = 'ARROWS'
ob_cube.lineart.crease_threshold = 0.0
ob_cube_001.location = (0.0, 0.0, 0.0)
ob_cube_001.lock_rotations_4d = False
ob_cube_001.empty_display_type = 'ARROWS'
ob_cube_001.lineart.crease_threshold = 0.0
ob_cube_002.location = (0.0, 0.0, 0.0)
ob_cube_002.lock_rotations_4d = False
ob_cube_002.empty_display_type = 'ARROWS'
ob_cube_002.lineart.crease_threshold = 0.0

# ---- collection membership
col_collection.objects.link(ob_cube)
col_collection.objects.link(ob_cube_001)
col_collection.objects.link(ob_cube_002)

# ---- scene / render settings (as saved in the file)
scene.frame_start = 1; scene.frame_end = 250; scene.frame_set(1)
scene.render.engine = 'BLENDER_EEVEE_NEXT'
scene.cycles.sampling_pattern = 'TABULATED_SOBOL'
scene.view_settings.view_transform = 'Filmic'
bpy.context.view_layer.update()

# ---- added for rendering (the .blend has no active camera and no usable light): camera, sun
cam_auto = bpy.data.cameras.new('AutoCamera')
cam_auto.lens = 50.0
cam_auto.sensor_width = 36.0
cam_auto.clip_end = 1000.0
ob_auto_camera = bpy.data.objects.new('AutoCamera', cam_auto)
scene.collection.objects.link(ob_auto_camera)
ob_auto_camera.location = (3.76617, -4.5194, 3.01294)
ob_auto_camera.rotation_euler = (1.09748, -7.21219e-08, 0.694738)
scene.camera = ob_auto_camera
light_auto_sun = bpy.data.lights.new('AutoSun', 'SUN')
light_auto_sun.energy = 3.0
light_auto_sun.angle = 0.0523599
ob_auto_sun = bpy.data.objects.new('AutoSun', light_auto_sun)
scene.collection.objects.link(ob_auto_sun)
ob_auto_sun.rotation_euler = (0.872665, 0.174533, 0.523599)
bpy.context.view_layer.update()
